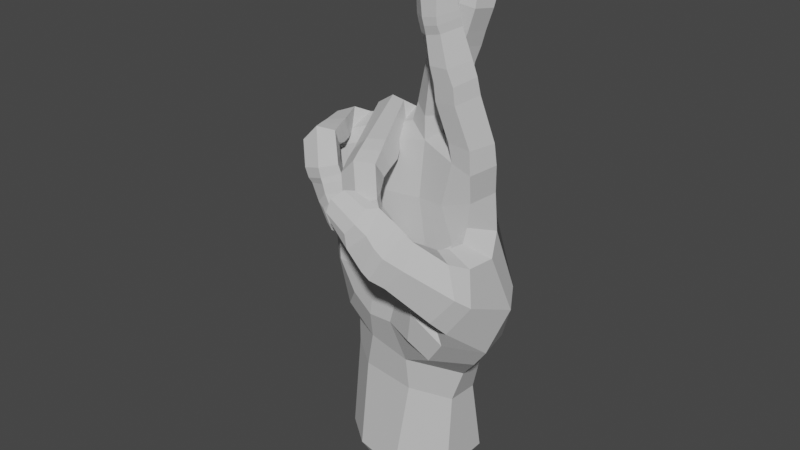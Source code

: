 # Source: R_Handshape.blend  (saved by Blender 3.6.11; exported with 4.5.12 LTS)
import bpy
from mathutils import Matrix  # noqa: F401  (used for matrix-valued properties, if any)

bpy.ops.wm.read_factory_settings(use_empty=True)
scene = bpy.context.scene
scene.name = 'Scene'

# ---- collections
col_r = bpy.data.collections.new('R'); scene.collection.children.link(col_r)

# ---- materials (node trees are filled in below, after node groups)
mat_material__46_021 = bpy.data.materials.new('Material #46.021')
mat_material__46_021.alpha_threshold = 0.0
mat_material__46_021.use_transparent_shadow = False
mat_material__46_021.diffuse_color = (0.6038, 0.6038, 0.6038, 1.0)
mat_material__46_021.specular_color = (0.9, 0.9, 0.9)
mat_material__46_021.roughness = 0.5
mat_material__46_021.specular_intensity = 0.0

# ---- material node trees

# ---- world
world_world = bpy.data.worlds.new('World'); scene.world = world_world
world_world.use_nodes = True; world_world.node_tree.nodes.clear()
_N = world_world.node_tree.nodes; _L = world_world.node_tree.links
n0 = _N.new('ShaderNodeOutputWorld'); n0.name = 'World Output'; n0.location = (300, 300)
n1 = _N.new('ShaderNodeBackground'); n1.name = 'Background'; n1.location = (10, 300)
n1.inputs[0].default_value = (0.05088, 0.05088, 0.05088, 1.0)
_L.new(n1.outputs[0], n0.inputs[0])
n0.is_active_output = True
world_world.color = (0.05088, 0.05088, 0.05088)
world_world.use_sun_shadow = False
world_world.sun_shadow_jitter_overblur = 0.0

# ---- meshes
me_untitled_021 = bpy.data.meshes.new('Untitled.021')
me_untitled_021.from_pydata([(11.49, 7.872, 50.59), (3.514, 7.5, 69.73), (12.03, 4.945, 69.86), (2.843, 8.391, 50.16), (-5.763, 7.509, 48.69), (-5.044, 5.581, 67.97), (-15.27, 2.925, 62.78), (-13.79, 3.578, 46.09), (18.57, -3.231, 57.42), (3.926, 9.574, 38.06), (-4.97, 8.638, 36.83), (-13.56, 4.419, 37.15), (20.94, -12.24, 52.5), (14.05, -5.63, 59.75), (16.47, 0.08833, 68.06), (15.66, -6.389, 73.04), (11.41, -1.208, 87.15), (15.58, -4.058, 86.57), (13.27, -7.848, 85.2), (17.99, -8.811, 57.51), (13.05, -8.213, 59.45), (9.699, -8.58, 55.29), (15.97, -12.16, 59.09), (12.03, -10.2, 59.74), (8.487, -10.15, 56.28), (8.19, 0.2309, 77.56), (7.608, -2.015, 86.44), (11.36, -1.782, 89.89), (15.25, -4.626, 89.73), (13.18, -8.277, 88.39), (7.269, -2.606, 89.24), (11.15, -2.371, 92.61), (14.67, -5.248, 92.57), (12.29, -8.806, 91.34), (7.057, -3.464, 92.16), (7.189, -6.93, 91.5), (10.23, -3.766, 97.93), (13.26, -6.244, 98.01), (11.07, -9.064, 96.9), (6.3, -4.609, 97.25), (6.757, -8.326, 96.2), (9.85, -3.96, 99.43), (13.15, -6.711, 99.46), (10.76, -9.515, 98.33), (6.025, -4.861, 98.93), (6.369, -8.519, 97.82), (9.541, -4.323, 100.6), (12.98, -6.849, 100.7), (10.74, -9.73, 99.77), (5.651, -5.524, 100.0), (6.145, -8.728, 99.31), (9.352, -4.848, 102.3), (12.4, -7.509, 103.9), (10.7, -9.709, 103.9), (5.597, -5.623, 103.4), (5.752, -8.54, 103.5), (11.75, -7.726, 108.5), (9.571, -8.838, 109.0), (6.458, -7.866, 108.7), (19.28, -14.58, 54.43), (15.14, -15.82, 49.01), (10.2, -12.79, 49.68), (12.17, -19.24, 59.43), (10.89, -15.52, 63.13), (8.52, -13.62, 61.38), (5.716, -14.44, 59.0), (8.889, -20.21, 55.44), (5.559, -16.81, 56.34), (12.92, 3.801, 75.13), (17.42, -1.391, 73.87), (8.434, 3.539, 72.83), (6.903, 4.509, 72.53), (-0.4449, 5.468, 72.78), (-2.364, 5.35, 72.03), (-9.338, 3.905, 68.8), (-11.11, 3.683, 68.37), (-19.2, -0.3711, 61.14), (-18.09, 0.5851, 45.87), (8.472, -3.519, 76.84), (5.841, -5.718, 108.2), (9.038, -5.335, 110.7), (15.26, -5.452, 67.58), (11.09, -6.328, 105.4), (9.144, -5.198, 104.4), (6.979, -5.126, 105.0), (7.064, -5.387, 110.0), (10.92, -6.725, 110.0), (11.95, 6.439, 61.85), (-18.13, -0.2906, 54.23), (-14.51, 3.068, 55.41), (-5.865, 6.672, 58.05), (3.207, 8.361, 60.45), (-18.71, -3.847, 60.88), (11.69, -6.152, 74.23), (-6.178, -4.252, 73.25), (8.106, -0.3918, 79.44), (12.39, 1.357, 79.0), (17.04, -1.651, 77.8), (15.46, -6.459, 77.49), (7.905, -9.097, 109.6), (8.191, -10.64, 103.9), (8.185, -10.04, 99.33), (8.449, -9.858, 97.93), (8.441, -9.337, 96.32), (9.162, -9.184, 91.44), (9.538, -8.583, 88.39), (9.52, -8.016, 85.1), (8.521, -6.253, 110.3), (7.424, -5.806, 85.12), (7.321, -6.438, 88.02), (11.3, -6.702, 78.02), (8.685, -4.342, 78.68), (8.591, 1.016, 80.29), (10.9, 0.6478, 89.94), (7.23, 3.435, 90.69), (4.834, 4.176, 80.68), (7.631, -2.428, 80.65), (9.492, -4.183, 90.06), (3.156, 2.342, 91.78), (0.401, 2.624, 81.32), (-0.88, 2.575, 78.76), (0.6306, -1.468, 81.08), (-0.1349, -1.897, 77.71), (11.81, 0.9594, 92.73), (8.006, 3.202, 93.39), (10.91, -2.996, 93.41), (4.038, 1.927, 94.56), (3.563, -2.506, 91.33), (12.45, 1.138, 95.34), (8.261, 2.813, 95.82), (11.96, -2.971, 96.16), (4.809, 0.7701, 97.65), (14.05, 0.8745, 99.5), (10.02, 2.18, 100.5), (13.06, -2.751, 99.94), (6.883, -0.1232, 101.8), (6.394, -3.503, 97.59), (8.485, -3.611, 101.2), (14.29, 1.142, 101.0), (10.35, 2.429, 102.1), (13.13, -2.545, 101.4), (7.383, 0.1462, 103.5), (8.898, -3.347, 102.8), (14.66, 1.395, 102.3), (10.67, 2.376, 103.4), (13.72, -2.256, 102.7), (7.764, -0.2595, 104.7), (9.344, -3.136, 104.2), (15.73, 0.6347, 106.0), (11.47, 1.633, 105.7), (15.13, -1.848, 106.5), (9.042, -0.9445, 107.7), (10.32, -3.231, 107.6), (15.27, -2.651, 111.3), (16.2, -0.2071, 110.9), (10.69, -1.779, 112.3), (12.12, -3.28, 112.0), (14.14, -3.72, 112.2), (13.41, -3.907, 106.9), (11.61, -3.562, 103.4), (11.24, -3.776, 102.2), (10.82, -4.04, 100.7), (8.772, -4.112, 97.72), (7.716, -3.93, 94.8), (4.94, -3.017, 94.43), (5.941, -4.553, 91.12), (3.77, -3.469, 79.9), (13.55, -0.4111, 113.2), (10.42, -0.1272, 109.1), (12.08, 0.9432, 107.9), (14.53, 0.8437, 108.1), (11.98, -0.9323, 113.7), (13.61, -0.07608, 114.0), (15.3, 0.04125, 112.8), (3.534, 5.463, 77.38), (7.931, 1.68, 77.58), (7.075, -2.736, 77.58), (4.081, -3.834, 75.64), (-3.366, -0.4527, 80.15), (-0.91, -8.242, 75.8), (-4.902, -8.678, 75.16), (-7.152, 1.083, 79.79), (-2.708, -0.04884, 76.38), (-0.3044, -5.82, 71.56), (-7.777, -8.72, 72.51), (-10.41, 0.9877, 77.65), (-10.87, 2.151, 75.46), (-9.284, -2.071, 75.85), (-9.802, -2.324, 74.47), (-0.1985, -10.26, 74.62), (-4.117, -11.32, 74.19), (0.1686, -8.21, 70.88), (-6.967, -11.46, 71.47), (-5.973, -6.652, 70.33), (0.5776, -12.7, 73.21), (-3.306, -13.9, 73.16), (0.5209, -10.34, 69.97), (-5.99, -14.09, 70.21), (-5.227, -9.194, 69.43), (1.976, -13.94, 67.49), (-1.145, -15.75, 66.45), (-0.03276, -10.72, 67.0), (-4.878, -14.95, 65.37), (-5.025, -11.12, 69.37), (-4.362, -11.34, 65.9), (2.138, -13.69, 65.92), (-0.8161, -15.71, 64.71), (-0.07135, -10.61, 65.66), (-4.4, -14.9, 63.55), (-4.366, -11.37, 64.31), (2.336, -13.36, 64.68), (-0.529, -15.49, 63.49), (0.1233, -10.51, 64.41), (-3.968, -14.44, 62.11), (-3.849, -11.42, 62.91), (2.797, -11.07, 62.79), (0.7939, -14.2, 61.43), (0.8516, -9.381, 62.3), (-1.568, -13.41, 58.63), (-2.487, -10.95, 59.38), (2.687, -7.874, 58.47), (4.587, -9.039, 59.48), (1.004, -10.99, 55.53), (0.711, -9.222, 56.27), (1.712, -7.639, 57.19), (-1.282, -8.881, 61.07), (-2.164, -10.21, 63.7), (-2.376, -10.15, 64.93), (-2.483, -10.22, 66.37), (-2.715, -9.621, 69.2), (-2.431, -8.23, 69.26), (-2.735, -5.646, 70.15), (-5.97, -2.696, 75.68), (3.642, -9.451, 56.29), (0.5683, -12.78, 58.13), (1.749, -12.75, 59.88), (3.102, -11.19, 60.81), (2.795, -10.47, 55.09), (4.495, -9.922, 55.78), (5.019, -9.282, 57.54), (-6.75, 4.918, 76.17), (-2.541, 2.002, 78.5), (-2.682, -1.551, 76.54), (-13.92, -1.583, 76.67), (-12.16, -6.066, 76.17), (-15.73, -7.168, 75.46), (-17.46, -2.402, 75.16), (-12.91, -3.424, 72.95), (-11.51, -5.925, 72.72), (-18.37, -8.135, 72.56), (-20.04, -3.121, 72.16), (-20.31, -1.141, 70.11), (-17.74, -4.328, 70.33), (-19.07, -4.163, 70.08), (-11.35, -8.325, 75.96), (-15.11, -9.068, 75.61), (-10.81, -7.913, 72.59), (-17.7, -10.18, 72.78), (-10.5, -10.58, 75.76), (-14.24, -11.31, 75.83), (-11.04, -9.033, 72.8), (-16.76, -12.14, 72.86), (-8.53, -12.11, 70.33), (-11.21, -14.3, 69.67), (-10.4, -9.382, 69.57), (-14.7, -14.04, 68.72), (-15.19, -10.91, 70.8), (-14.58, -10.97, 68.68), (-8.075, -11.82, 68.53), (-10.66, -14.36, 67.86), (-10.11, -9.256, 68.17), (-14.05, -13.92, 66.84), (-14.12, -10.75, 67.02), (-7.707, -12.0, 67.47), (-10.32, -14.29, 66.79), (-9.689, -9.512, 66.91), (-13.71, -13.43, 65.79), (-13.73, -10.66, 65.7), (-6.816, -12.1, 65.07), (-9.963, -14.17, 65.1), (-7.824, -10.15, 64.22), (-12.19, -13.47, 62.52), (-11.87, -10.94, 62.33), (-6.55, -11.27, 60.31), (-5.485, -12.86, 61.34), (-9.96, -13.75, 59.1), (-9.274, -12.09, 59.04), (-7.737, -11.17, 59.02), (-9.743, -9.269, 63.01), (-11.91, -9.391, 66.14), (-12.31, -9.242, 67.29), (-12.66, -9.331, 68.68), (-13.32, -9.129, 71.55), (-13.14, -8.811, 70.91), (-16.38, -9.555, 70.65), (-13.92, -6.519, 70.78), (-16.85, -7.468, 70.29), (-14.55, -4.311, 70.35), (-7.169, -13.69, 58.89), (-10.53, -14.08, 61.88), (-9.178, -14.08, 63.27), (-7.217, -13.28, 63.36), (-8.41, -14.35, 58.44), (-6.807, -14.6, 58.6), (-5.699, -13.84, 59.79), (-17.22, 2.136, 71.73), (-12.58, 1.206, 75.25), (-12.75, -3.66, 73.38), (-15.75, -6.723, 69.86), (-4.596, -6.328, 64.87), (-15.41, -6.543, 62.94), (-17.62, -3.548, 53.6), (-2.822, -6.985, 56.42), (-14.06, -6.59, 55.06), (16.97, -13.71, 46.54), (20.15, -6.211, 40.27), (12.15, -10.96, 46.12), (-16.97, -3.478, 45.42), (2.823, -9.145, 48.49), (11.18, -10.55, 50.99), (-4.199, -9.116, 40.17), (4.272, -9.004, 33.58), (-12.09, 4.231, 26.33), (-5.672, -6.822, 33.75), (11.14, -3.633, 24.84), (4.425, 7.841, 22.99), (-4.894, 7.999, 24.33), (-13.42, 5.019, 7.698), (-6.782, 9.495, 8.393), (4.687, 9.917, 8.593), (11.5, 5.464, 9.156), (11.05, -4.528, 8.259), (2.283, -10.07, 7.819), (-7.66, -8.246, 8.236), (14.65, -11.9, 42.36), (4.669, -5.87, 65.69), (10.09, -6.723, 66.13), (6.98, -6.594, 55.09), (11.73, -5.542, 58.6), (10.58, 3.709, 23.74), (16.14, 5.268, 38.85), (20.49, 0.4789, 46.17), (17.22, -0.1326, 61.08), (9.229, -21.01, 61.52), (6.766, -21.73, 56.95), (5.368, -17.16, 56.86), (10.08, -16.38, 64.45), (8.062, -13.72, 62.45), (6.875, -20.53, 62.47), (4.917, -21.56, 57.91), (3.719, -16.88, 57.34), (8.545, -16.04, 65.17), (6.501, -13.27, 62.55), (4.394, -19.56, 63.56), (0.4884, -20.2, 60.1), (-0.1789, -16.28, 59.58), (4.139, -15.92, 67.3), (2.471, -13.3, 64.7), (-3.683, -19.45, 63.33), (-4.37, -17.24, 63.62), (-1.628, -14.84, 67.67), (-1.027, -16.03, 68.96), (-0.6129, -12.93, 62.11), (-4.086, -15.75, 66.19), (3.934, -13.48, 59.72), (5.66, -14.28, 59.14), (-3.309, -18.1, 67.38), (2.503, -17.6, 67.25), (1.761, -19.43, 64.78), (-0.01304, -20.11, 62.69), (-2.184, -17.64, 69.31), (-3.518, -19.5, 67.98), (-4.057, -20.17, 65.52), (11.2, 5.378, 30.47), (11.36, 7.819, 37.79), (3.88, -7.593, 26.3), (-13.43, 4.267, 31.93), (-5.164, 7.702, 30.61), (4.222, 8.07, 29.96), (-16.36, 0.2356, 37.93), (14.38, -5.028, 62.65), (10.43, -6.594, 55.35), (8.173, -12.47, 46.54), (0.9377, -9.5, 40.64), (7.194, -12.1, 40.48), (18.07, 4.505, 48.3), (-12.8, -5.248, 37.61), (-3.651, -8.425, 48.29), (16.51, -4.474, 35.36), (10.91, -10.68, 37.09), (18.65, 0.8229, 40.01), (13.14, -3.056, 31.24), (-6.596, -7.171, 27.2), (-14.16, -0.9619, 32.63), (-9.5, -7.563, 42.18), (-13.12, -7.208, 47.99), (-13.26, -1.934, 27.19), (-13.99, -3.298, 8.107), (-10.53, 4.029, 3.842), (-10.98, -2.44, 4.16), (-5.372, 7.51, 4.383), (3.547, 7.838, 4.538), (8.842, 4.374, 4.976), (8.498, -3.396, 4.279), (1.677, -7.704, 3.936), (-6.055, -6.288, 4.26)], [], [(1, 2, 87, 91), (91, 90, 5, 1), (90, 89, 6, 5), (5, 6, 75, 74), (8, 342, 380, 13), (0, 374, 9, 3), (3, 9, 10, 4), (4, 10, 11, 7), (8, 19, 12, 341), (17, 97, 96, 16), (18, 98, 97, 17), (13, 20, 19, 8), (19, 22, 59, 12), (20, 23, 22, 19), (21, 24, 23, 20), (59, 60, 314, 12), (60, 61, 316, 314), (96, 95, 26, 16), (95, 25, 78, 111), (16, 27, 28, 17), (17, 28, 29, 18), (26, 30, 27, 16), (108, 109, 30, 26), (27, 31, 32, 28), (28, 32, 33, 29), (30, 34, 31, 27), (109, 35, 34, 30), (31, 36, 37, 32), (32, 37, 38, 33), (34, 39, 36, 31), (35, 40, 39, 34), (373, 374, 340, 391), (378, 325, 326, 377), (377, 326, 322, 376), (12, 314, 315, 341), (36, 41, 42, 37), (37, 42, 43, 38), (39, 44, 41, 36), (40, 45, 44, 39), (41, 46, 47, 42), (42, 47, 48, 43), (44, 49, 46, 41), (45, 50, 49, 44), (46, 51, 52, 47), (47, 52, 53, 48), (49, 54, 51, 46), (50, 55, 54, 49), (52, 56, 57, 53), (55, 58, 79, 54), (61, 24, 21, 316), (22, 63, 62, 59), (23, 64, 63, 22), (24, 65, 64, 23), (59, 62, 66, 60), (60, 66, 67, 61), (61, 67, 65, 24), (2, 70, 25, 68), (2, 68, 69, 14), (1, 71, 70, 2), (70, 71, 175, 25), (174, 175, 71, 1), (1, 72, 120, 174), (73, 72, 1, 5), (240, 241, 73, 5), (72, 73, 241, 120), (5, 74, 186, 240), (74, 75, 306, 186), (75, 6, 305, 306), (89, 88, 76, 6), (6, 76, 251, 305), (176, 78, 25, 175), (58, 55, 100, 99), (100, 55, 50, 101), (101, 50, 45, 102), (102, 45, 40, 103), (103, 40, 35, 104), (104, 35, 109, 105), (105, 109, 108, 106), (108, 111, 110, 106), (57, 56, 107, 99), (84, 83, 51, 54), (82, 52, 51, 83), (85, 79, 107, 80), (86, 82, 83, 80), (80, 83, 84, 85), (84, 54, 79, 85), (82, 86, 56, 52), (78, 176, 177, 93), (241, 242, 122, 120), (88, 89, 7, 77), (89, 90, 4, 7), (90, 91, 3, 4), (88, 311, 92, 76), (76, 92, 253, 251), (77, 317, 311, 88), (307, 188, 186, 306), (69, 15, 81, 14), (15, 93, 336, 81), (93, 177, 335, 336), (177, 122, 242, 94), (95, 96, 68, 25), (96, 97, 69, 68), (69, 97, 98, 15), (57, 99, 100, 53), (53, 100, 101, 48), (48, 101, 102, 43), (43, 102, 103, 38), (38, 103, 104, 33), (33, 104, 105, 29), (29, 105, 106, 18), (106, 110, 98, 18), (58, 99, 107, 79), (86, 80, 107, 56), (95, 111, 108, 26), (15, 98, 110, 93), (93, 110, 111, 78), (113, 112, 115, 114), (117, 116, 112, 113), (115, 119, 118, 114), (119, 120, 122, 121), (114, 124, 123, 113), (113, 123, 125, 117), (118, 126, 124, 114), (127, 164, 126, 118), (124, 129, 128, 123), (123, 128, 130, 125), (126, 131, 129, 124), (164, 136, 131, 126), (129, 133, 132, 128), (128, 132, 134, 130), (131, 135, 133, 129), (136, 137, 135, 131), (133, 139, 138, 132), (132, 138, 140, 134), (135, 141, 139, 133), (137, 142, 141, 135), (139, 144, 143, 138), (138, 143, 145, 140), (141, 146, 144, 139), (142, 147, 146, 141), (144, 149, 148, 143), (143, 148, 150, 145), (146, 151, 149, 144), (147, 152, 151, 146), (148, 154, 153, 150), (152, 156, 155, 151), (156, 152, 158, 157), (158, 152, 147, 159), (159, 147, 142, 160), (160, 142, 137, 161), (161, 137, 136, 162), (162, 136, 164, 163), (163, 164, 127, 165), (127, 121, 166, 165), (153, 154, 167, 157), (168, 169, 149, 151), (170, 148, 149, 169), (171, 155, 167, 172), (173, 170, 169, 172), (172, 169, 168, 171), (168, 151, 155, 171), (170, 173, 154, 148), (119, 115, 174, 120), (115, 112, 175, 174), (175, 112, 116, 176), (153, 157, 158, 150), (150, 158, 159, 145), (145, 159, 160, 140), (140, 160, 161, 134), (134, 161, 162, 130), (130, 162, 163, 125), (125, 163, 165, 117), (165, 166, 116, 117), (156, 157, 167, 155), (173, 172, 167, 154), (119, 121, 127, 118), (176, 116, 166, 177), (177, 166, 121, 122), (179, 178, 181, 180), (183, 182, 178, 179), (181, 185, 184, 180), (185, 186, 188, 187), (180, 190, 189, 179), (179, 189, 191, 183), (184, 192, 190, 180), (193, 198, 192, 184), (190, 195, 194, 189), (189, 194, 196, 191), (192, 197, 195, 190), (198, 203, 197, 192), (195, 200, 199, 194), (194, 199, 201, 196), (197, 202, 200, 195), (203, 204, 202, 197), (200, 206, 205, 199), (199, 205, 207, 201), (202, 208, 206, 200), (204, 209, 208, 202), (206, 211, 210, 205), (205, 210, 212, 207), (208, 213, 211, 206), (209, 214, 213, 208), (211, 216, 215, 210), (210, 215, 217, 212), (213, 218, 216, 211), (214, 219, 218, 213), (215, 221, 220, 217), (219, 223, 222, 218), (223, 219, 225, 224), (225, 219, 214, 226), (226, 214, 209, 227), (227, 209, 204, 228), (228, 204, 203, 229), (229, 203, 198, 230), (230, 198, 193, 231), (193, 187, 232, 231), (220, 221, 233, 224), (234, 235, 216, 218), (236, 215, 216, 235), (237, 222, 233, 238), (239, 236, 235, 238), (238, 235, 234, 237), (234, 218, 222, 237), (236, 239, 221, 215), (185, 181, 240, 186), (181, 178, 241, 240), (241, 178, 182, 242), (220, 224, 225, 217), (217, 225, 226, 212), (212, 226, 227, 207), (207, 227, 228, 201), (201, 228, 229, 196), (196, 229, 230, 191), (191, 230, 231, 183), (231, 232, 182, 183), (223, 224, 233, 222), (239, 238, 233, 221), (185, 187, 193, 184), (242, 182, 232, 94), (94, 232, 187, 188), (244, 243, 246, 245), (248, 247, 243, 244), (246, 250, 249, 245), (250, 251, 253, 252), (245, 255, 254, 244), (244, 254, 256, 248), (249, 257, 255, 245), (296, 294, 257, 249), (255, 259, 258, 254), (254, 258, 260, 256), (257, 261, 259, 255), (294, 266, 261, 257), (259, 263, 262, 258), (258, 262, 264, 260), (261, 265, 263, 259), (266, 267, 265, 261), (263, 269, 268, 262), (262, 268, 270, 264), (265, 271, 269, 263), (267, 272, 271, 265), (269, 274, 273, 268), (268, 273, 275, 270), (271, 276, 274, 269), (272, 277, 276, 271), (274, 279, 278, 273), (273, 278, 280, 275), (276, 281, 279, 274), (277, 282, 281, 276), (278, 284, 283, 280), (282, 286, 285, 281), (286, 282, 288, 287), (288, 282, 277, 289), (289, 277, 272, 290), (290, 272, 267, 291), (291, 267, 266, 292), (292, 266, 294, 293), (293, 294, 296, 295), (296, 252, 297, 295), (283, 284, 298, 287), (299, 300, 279, 281), (301, 278, 279, 300), (302, 285, 298, 303), (304, 301, 300, 303), (303, 300, 299, 302), (299, 281, 285, 302), (301, 304, 284, 278), (250, 246, 305, 251), (246, 243, 306, 305), (306, 243, 247, 307), (283, 287, 288, 280), (280, 288, 289, 275), (275, 289, 290, 270), (270, 290, 291, 264), (264, 291, 292, 260), (260, 292, 293, 256), (256, 293, 295, 248), (295, 297, 247, 248), (286, 287, 298, 285), (304, 303, 298, 284), (250, 252, 296, 249), (307, 247, 297, 308), (308, 297, 252, 253), (307, 308, 94, 188), (94, 309, 335, 177), (308, 310, 309, 94), (310, 308, 253, 92), (338, 381, 13, 380), (310, 313, 312, 309), (92, 311, 313, 310), (381, 319, 316, 21), (319, 381, 338, 337), (320, 383, 318, 387), (334, 389, 388, 315), (318, 382, 319, 337), (376, 322, 396, 393), (333, 392, 396, 397), (322, 326, 328, 327), (326, 325, 329, 328), (325, 339, 330, 329), (339, 324, 331, 330), (324, 375, 332, 331), (375, 392, 333, 332), (335, 337, 338, 336), (335, 309, 312, 337), (380, 81, 336, 338), (87, 0, 3, 91), (385, 0, 87, 342), (342, 87, 2, 14), (324, 339, 373, 391), (62, 343, 344, 66), (66, 344, 345, 67), (63, 346, 343, 62), (64, 347, 346, 63), (343, 348, 349, 344), (344, 349, 350, 345), (346, 351, 348, 343), (347, 352, 351, 346), (348, 353, 354, 349), (349, 354, 355, 350), (351, 356, 353, 348), (352, 357, 356, 351), (354, 358, 359, 355), (357, 360, 361, 356), (360, 357, 362, 363), (362, 357, 352, 364), (364, 352, 347, 365), (365, 347, 64, 65), (359, 358, 366, 363), (367, 368, 353, 356), (369, 354, 353, 368), (370, 361, 366, 371), (372, 369, 368, 371), (371, 368, 367, 370), (367, 356, 361, 370), (369, 372, 358, 354), (359, 363, 362, 355), (355, 362, 364, 350), (350, 364, 365, 345), (345, 365, 65, 67), (360, 363, 366, 361), (372, 371, 366, 358), (325, 378, 373, 339), (0, 385, 340, 374), (324, 391, 321, 375), (323, 386, 379, 393), (376, 11, 10, 377), (377, 10, 9, 378), (378, 9, 374, 373), (77, 7, 11, 379), (13, 381, 21, 20), (342, 14, 81, 380), (318, 383, 384, 382), (8, 341, 385, 342), (317, 386, 394, 395), (383, 321, 389, 384), (385, 341, 390, 340), (317, 77, 379, 386), (318, 337, 312, 387), (387, 312, 313, 395), (395, 313, 311, 317), (319, 382, 334, 316), (382, 384, 389, 334), (315, 314, 316, 334), (389, 321, 391, 388), (390, 341, 315, 388), (390, 388, 391, 340), (379, 11, 376, 393), (323, 321, 383, 320), (375, 321, 323, 392), (386, 323, 320, 394), (394, 320, 387, 395), (392, 323, 393, 396), (396, 322, 327, 397), (333, 397, 399, 405), (398, 400, 401, 402, 403, 404, 405, 399), (328, 329, 401, 400), (327, 328, 400, 398), (331, 332, 404, 403), (397, 327, 398, 399), (330, 331, 403, 402), (329, 330, 402, 401), (332, 333, 405, 404)])
_uv = me_untitled_021.uv_layers.new(name='UVChannel_1')
_uv.uv.foreach_set('vector', [0.0, 1.0, 1.0, 1.0, 1.0, 0.4928, 0.0, 0.5248, 0.0, 0.5248, 0.0, 0.5291, 0.0, 1.0, 0.0, 1.0, 0.0, 0.5291, 0.0, 0.5236, 0.0, 1.0, 0.0, 1.0, 0.0, 1.0, 0.0, 1.0, 0.0, 1.0, 0.0, 1.0, 1.0, 0.0, 1.0, 0.2045, 1.0, 0.09277, 1.0, 0.0, 1.0, 0.0, 0.4336, 0.0, 0.0, 0.0, 0.0, 0.0, 0.0, 0.0, 0.0, 0.0, 0.0, 0.0, 0.0, 0.0, 0.0, 0.0, 0.0, 0.0, 0.0, 0.0, 0.0, 0.0, 1.0, 0.0, 1.0, 0.0, 1.0, 0.0, 1.0, 0.0, 1.0, 1.0, 1.0, 1.0, 1.0, 1.0, 1.0, 1.0, 1.0, 1.0, 1.0, 1.0, 1.0, 1.0, 1.0, 1.0, 1.0, 0.0, 1.0, 0.0, 1.0, 0.0, 1.0, 0.0, 1.0, 0.0, 1.0, 0.0, 1.0, 0.0, 1.0, 0.0, 1.0, 0.0, 1.0, 0.0, 1.0, 0.0, 1.0, 0.0, 1.0, 0.0, 1.0, 0.0, 1.0, 0.0, 1.0, 0.0, 1.0, 0.0, 1.0, 0.0, 1.0, 0.0, 1.0, 0.0, 1.0, 0.0, 1.0, 0.0, 1.0, 0.0, 1.0, 0.0, 1.0, 1.0, 1.0, 1.0, 1.0, 1.0, 1.0, 1.0, 1.0, 1.0, 1.0, 1.0, 1.0, 1.0, 1.0, 1.0, 1.0, 1.0, 1.0, 1.0, 1.0, 1.0, 1.0, 1.0, 1.0, 1.0, 1.0, 1.0, 1.0, 1.0, 1.0, 1.0, 1.0, 1.0, 1.0, 1.0, 1.0, 1.0, 1.0, 1.0, 1.0, 1.0, 1.0, 1.0, 1.0, 1.0, 1.0, 1.0, 1.0, 1.0, 1.0, 1.0, 1.0, 1.0, 1.0, 1.0, 1.0, 1.0, 1.0, 1.0, 1.0, 1.0, 1.0, 1.0, 1.0, 1.0, 1.0, 1.0, 1.0, 1.0, 1.0, 1.0, 1.0, 1.0, 1.0, 1.0, 1.0, 1.0, 1.0, 1.0, 1.0, 1.0, 1.0, 1.0, 1.0, 1.0, 1.0, 1.0, 1.0, 1.0, 1.0, 1.0, 1.0, 1.0, 1.0, 1.0, 1.0, 1.0, 1.0, 1.0, 1.0, 1.0, 1.0, 1.0, 1.0, 1.0, 1.0, 1.0, 1.0, 1.0, 1.0, 1.0, 0.3949, 0.0, 0.4336, 0.0, 1.0, 0.0, 1.0, 0.0, 0.0, 0.0, 0.0, 0.0, 0.0, 0.0, 0.0, 0.0, 0.0, 0.0, 0.0, 0.0, 0.0, 0.0, 0.0, 0.0, 1.0, 0.0, 1.0, 0.0, 1.0, 0.0, 1.0, 0.0, 1.0, 1.0, 1.0, 1.0, 1.0, 1.0, 1.0, 1.0, 1.0, 1.0, 1.0, 1.0, 1.0, 1.0, 1.0, 1.0, 1.0, 1.0, 1.0, 1.0, 1.0, 1.0, 1.0, 1.0, 1.0, 1.0, 1.0, 1.0, 1.0, 1.0, 1.0, 1.0, 1.0, 1.0, 1.0, 1.0, 1.0, 1.0, 1.0, 1.0, 1.0, 1.0, 1.0, 1.0, 1.0, 1.0, 1.0, 1.0, 1.0, 1.0, 1.0, 1.0, 1.0, 1.0, 1.0, 1.0, 1.0, 1.0, 1.0, 1.0, 1.0, 1.0, 1.0, 1.0, 1.0, 1.0, 1.0, 1.0, 1.0, 1.0, 1.0, 1.0, 1.0, 1.0, 1.0, 1.0, 1.0, 1.0, 1.0, 1.0, 1.0, 1.0, 1.0, 1.0, 1.0, 1.0, 1.0, 1.0, 1.0, 1.0, 1.0, 1.0, 1.0, 1.0, 1.0, 1.0, 1.0, 1.0, 1.0, 1.0, 1.0, 1.0, 1.0, 1.0, 1.0, 1.0, 1.0, 1.0, 1.0, 1.0, 1.0, 1.0, 1.0, 0.0, 1.0, 0.0, 1.0, 0.0, 1.0, 0.0, 1.0, 0.0, 1.0, 0.0, 1.0, 0.0, 1.0, 0.0, 1.0, 0.0, 1.0, 0.0, 1.0, 0.0, 1.0, 0.0, 1.0, 0.0, 1.0, 0.0, 1.0, 0.0, 1.0, 0.0, 1.0, 0.0, 1.0, 0.0, 1.0, 0.0, 1.0, 0.0, 1.0, 0.0, 1.0, 0.0, 1.0, 0.0, 1.0, 0.0, 1.0, 0.0, 1.0, 0.0, 1.0, 0.0, 1.0, 0.0, 1.0, 1.0, 0.6227, 1.0, 0.6197, 1.0, 1.0, 1.0, 1.0, 1.0, 1.0, 1.0, 1.0, 1.0, 1.0, 1.0, 0.0, 1.0, 0.216, 1.0, 0.6227, 1.0, 1.0, 1.0, 0.6227, 1.0, 0.216, 1.0, 0.3966, 1.0, 0.6197, 1.0, 0.0, 1.0, 0.3966, 1.0, 0.216, 1.0, 0.0, 1.0, 0.0, 1.0, 0.0, 1.0, 1.0, 1.0, 0.0, 1.0, 0.0, 1.0, 0.0, 1.0, 0.0, 1.0, 0.0, 1.0, 0.0, 1.0, 0.0, 1.0, 0.0, 1.0, 0.0, 1.0, 0.0, 1.0, 0.0, 1.0, 0.0, 1.0, 1.0, 1.0, 0.0, 1.0, 0.0, 1.0, 0.0, 1.0, 0.0, 1.0, 0.0, 1.0, 0.0, 1.0, 0.0, 1.0, 0.0, 1.0, 0.0, 1.0, 0.0, 1.0, 0.0, 1.0, 0.0, 1.0, 0.0, 0.5236, 0.0, 0.5339, 0.0, 1.0, 0.0, 1.0, 0.0, 1.0, 0.0, 1.0, 0.0, 1.0, 0.0, 1.0, 1.0, 1.0, 1.0, 1.0, 1.0, 1.0, 1.0, 1.0, 1.0, 1.0, 1.0, 1.0, 1.0, 1.0, 1.0, 1.0, 1.0, 1.0, 1.0, 1.0, 1.0, 1.0, 1.0, 1.0, 1.0, 1.0, 1.0, 1.0, 1.0, 1.0, 1.0, 1.0, 1.0, 1.0, 1.0, 1.0, 1.0, 1.0, 1.0, 1.0, 1.0, 1.0, 1.0, 1.0, 1.0, 1.0, 1.0, 1.0, 1.0, 1.0, 1.0, 1.0, 1.0, 1.0, 1.0, 1.0, 1.0, 1.0, 1.0, 1.0, 1.0, 1.0, 1.0, 1.0, 1.0, 1.0, 1.0, 1.0, 1.0, 1.0, 1.0, 1.0, 1.0, 1.0, 1.0, 1.0, 1.0, 1.0, 1.0, 1.0, 1.0, 1.0, 1.0, 1.0, 1.0, 1.0, 1.0, 1.0, 1.0, 1.0, 1.0, 1.0, 1.0, 1.0, 1.0, 1.0, 1.0, 1.0, 1.0, 1.0, 1.0, 1.0, 1.0, 1.0, 1.0, 1.0, 1.0, 1.0, 1.0, 1.0, 1.0, 1.0, 1.0, 1.0, 1.0, 1.0, 1.0, 1.0, 1.0, 1.0, 1.0, 1.0, 1.0, 1.0, 1.0, 1.0, 1.0, 1.0, 1.0, 1.0, 1.0, 1.0, 1.0, 1.0, 1.0, 1.0, 1.0, 0.0, 1.0, 1.0, 1.0, 0.379, 1.0, 0.0, 1.0, 1.0, 0.0, 1.0, 1.0, 1.0, 1.0, 1.0, 0.0, 0.5339, 0.0, 0.5236, 0.0, 0.0, 0.0, 0.0, 0.0, 0.5236, 0.0, 0.5291, 0.0, 0.0, 0.0, 0.0, 0.0, 0.5291, 0.0, 0.5248, 0.0, 0.0, 0.0, 0.0, 0.0, 0.5339, 0.0, 0.5339, 0.0, 1.0, 0.0, 1.0, 0.0, 1.0, 0.0, 1.0, 0.0, 1.0, 0.0, 1.0, 0.0, 0.0, 0.0, 0.0, 0.0, 0.5339, 0.0, 0.5339, 1.0, 1.0, 0.0, 1.0, 0.0, 1.0, 1.0, 1.0, 1.0, 1.0, 1.0, 1.0, 1.0, 1.0, 1.0, 1.0, 1.0, 1.0, 1.0, 1.0, 1.0, 1.0, 1.0, 1.0, 1.0, 0.0, 1.0, 0.379, 1.0, 0.1931, 1.0, 0.0, 1.0, 1.0, 1.0, 1.0, 0.0, 1.0, 1.0, 1.0, 1.0, 1.0, 1.0, 1.0, 1.0, 1.0, 1.0, 1.0, 1.0, 1.0, 1.0, 1.0, 1.0, 1.0, 1.0, 1.0, 1.0, 1.0, 1.0, 1.0, 1.0, 1.0, 1.0, 1.0, 1.0, 1.0, 1.0, 1.0, 1.0, 1.0, 1.0, 1.0, 1.0, 1.0, 1.0, 1.0, 1.0, 1.0, 1.0, 1.0, 1.0, 1.0, 1.0, 1.0, 1.0, 1.0, 1.0, 1.0, 1.0, 1.0, 1.0, 1.0, 1.0, 1.0, 1.0, 1.0, 1.0, 1.0, 1.0, 1.0, 1.0, 1.0, 1.0, 1.0, 1.0, 1.0, 1.0, 1.0, 1.0, 1.0, 1.0, 1.0, 1.0, 1.0, 1.0, 1.0, 1.0, 1.0, 1.0, 1.0, 1.0, 1.0, 1.0, 1.0, 1.0, 1.0, 1.0, 1.0, 1.0, 1.0, 1.0, 1.0, 1.0, 1.0, 1.0, 1.0, 1.0, 1.0, 1.0, 1.0, 1.0, 1.0, 1.0, 1.0, 1.0, 1.0, 1.0, 1.0, 1.0, 1.0, 1.0, 1.0, 1.0, 1.0, 1.0, 1.0, 1.0, 1.0, 1.0, 1.0, 1.0, 1.0, 1.0, 1.0, 1.0, 1.0, 1.0, 1.0, 1.0, 1.0, 1.0, 1.0, 1.0, 1.0, 1.0, 1.0, 1.0, 1.0, 1.0, 1.0, 1.0, 1.0, 1.0, 1.0, 1.0, 1.0, 1.0, 1.0, 1.0, 1.0, 1.0, 1.0, 1.0, 1.0, 1.0, 1.0, 1.0, 1.0, 1.0, 1.0, 1.0, 1.0, 1.0, 1.0, 1.0, 1.0, 1.0, 1.0, 1.0, 1.0, 1.0, 1.0, 1.0, 1.0, 1.0, 1.0, 1.0, 1.0, 1.0, 1.0, 1.0, 1.0, 1.0, 1.0, 1.0, 1.0, 1.0, 1.0, 1.0, 1.0, 1.0, 1.0, 1.0, 1.0, 1.0, 1.0, 1.0, 1.0, 1.0, 1.0, 1.0, 1.0, 1.0, 1.0, 1.0, 1.0, 1.0, 1.0, 1.0, 1.0, 1.0, 1.0, 1.0, 1.0, 1.0, 1.0, 1.0, 1.0, 1.0, 1.0, 1.0, 1.0, 1.0, 1.0, 1.0, 1.0, 1.0, 1.0, 1.0, 1.0, 1.0, 1.0, 1.0, 1.0, 1.0, 1.0, 1.0, 1.0, 1.0, 1.0, 1.0, 1.0, 1.0, 1.0, 1.0, 1.0, 1.0, 1.0, 1.0, 1.0, 1.0, 1.0, 1.0, 1.0, 1.0, 1.0, 1.0, 1.0, 1.0, 1.0, 1.0, 1.0, 1.0, 1.0, 1.0, 1.0, 1.0, 1.0, 1.0, 1.0, 1.0, 1.0, 1.0, 1.0, 1.0, 1.0, 1.0, 1.0, 1.0, 1.0, 1.0, 1.0, 1.0, 1.0, 1.0, 1.0, 1.0, 1.0, 1.0, 1.0, 1.0, 1.0, 1.0, 1.0, 1.0, 1.0, 1.0, 1.0, 1.0, 1.0, 1.0, 1.0, 1.0, 1.0, 1.0, 1.0, 1.0, 1.0, 1.0, 1.0, 1.0, 1.0, 1.0, 1.0, 1.0, 1.0, 1.0, 1.0, 1.0, 1.0, 1.0, 1.0, 1.0, 1.0, 1.0, 1.0, 1.0, 1.0, 1.0, 1.0, 1.0, 1.0, 1.0, 1.0, 1.0, 1.0, 1.0, 1.0, 1.0, 1.0, 1.0, 1.0, 1.0, 1.0, 1.0, 1.0, 1.0, 1.0, 1.0, 1.0, 1.0, 1.0, 1.0, 1.0, 1.0, 1.0, 1.0, 1.0, 1.0, 1.0, 1.0, 1.0, 1.0, 1.0, 1.0, 1.0, 1.0, 1.0, 1.0, 1.0, 1.0, 1.0, 1.0, 1.0, 1.0, 1.0, 1.0, 1.0, 1.0, 1.0, 1.0, 1.0, 1.0, 1.0, 1.0, 1.0, 1.0, 1.0, 1.0, 1.0, 1.0, 1.0, 1.0, 1.0, 1.0, 1.0, 1.0, 1.0, 1.0, 1.0, 1.0, 1.0, 1.0, 1.0, 1.0, 1.0, 1.0, 1.0, 1.0, 1.0, 1.0, 1.0, 1.0, 1.0, 1.0, 1.0, 1.0, 1.0, 1.0, 1.0, 1.0, 1.0, 1.0, 1.0, 1.0, 1.0, 1.0, 1.0, 1.0, 1.0, 1.0, 1.0, 1.0, 1.0, 1.0, 1.0, 1.0, 1.0, 1.0, 1.0, 1.0, 1.0, 1.0, 1.0, 1.0, 1.0, 1.0, 1.0, 1.0, 1.0, 1.0, 1.0, 1.0, 1.0, 1.0, 1.0, 1.0, 1.0, 1.0, 1.0, 1.0, 1.0, 1.0, 1.0, 1.0, 1.0, 1.0, 1.0, 1.0, 1.0, 1.0, 1.0, 1.0, 1.0, 1.0, 1.0, 1.0, 1.0, 1.0, 1.0, 1.0, 1.0, 1.0, 1.0, 1.0, 1.0, 1.0, 1.0, 1.0, 1.0, 1.0, 1.0, 1.0, 1.0, 1.0, 1.0, 1.0, 1.0, 1.0, 1.0, 1.0, 1.0, 1.0, 1.0, 1.0, 1.0, 1.0, 1.0, 1.0, 1.0, 1.0, 1.0, 1.0, 1.0, 1.0, 1.0, 1.0, 1.0, 1.0, 1.0, 1.0, 1.0, 1.0, 1.0, 1.0, 1.0, 1.0, 1.0, 1.0, 1.0, 1.0, 1.0, 1.0, 1.0, 1.0, 1.0, 1.0, 1.0, 1.0, 1.0, 1.0, 1.0, 1.0, 1.0, 1.0, 1.0, 1.0, 1.0, 1.0, 1.0, 1.0, 1.0, 1.0, 1.0, 1.0, 1.0, 1.0, 1.0, 1.0, 1.0, 1.0, 1.0, 1.0, 1.0, 1.0, 1.0, 1.0, 1.0, 1.0, 1.0, 1.0, 1.0, 1.0, 1.0, 1.0, 1.0, 1.0, 1.0, 1.0, 1.0, 1.0, 1.0, 1.0, 1.0, 1.0, 1.0, 1.0, 1.0, 1.0, 1.0, 1.0, 1.0, 1.0, 1.0, 1.0, 1.0, 1.0, 1.0, 1.0, 1.0, 1.0, 1.0, 1.0, 1.0, 1.0, 1.0, 1.0, 1.0, 1.0, 1.0, 1.0, 1.0, 1.0, 1.0, 1.0, 1.0, 1.0, 1.0, 1.0, 1.0, 1.0, 1.0, 1.0, 1.0, 1.0, 1.0, 1.0, 1.0, 1.0, 1.0, 1.0, 1.0, 1.0, 1.0, 1.0, 1.0, 1.0, 1.0, 1.0, 1.0, 1.0, 1.0, 1.0, 1.0, 1.0, 1.0, 1.0, 1.0, 1.0, 1.0, 1.0, 1.0, 1.0, 1.0, 1.0, 1.0, 1.0, 1.0, 1.0, 1.0, 1.0, 1.0, 1.0, 1.0, 1.0, 1.0, 1.0, 1.0, 1.0, 1.0, 1.0, 1.0, 1.0, 1.0, 1.0, 1.0, 1.0, 1.0, 1.0, 1.0, 1.0, 1.0, 1.0, 1.0, 1.0, 1.0, 1.0, 1.0, 1.0, 1.0, 1.0, 1.0, 1.0, 1.0, 1.0, 1.0, 1.0, 1.0, 1.0, 1.0, 1.0, 1.0, 1.0, 1.0, 1.0, 1.0, 1.0, 1.0, 1.0, 1.0, 1.0, 1.0, 1.0, 1.0, 1.0, 1.0, 1.0, 1.0, 1.0, 1.0, 1.0, 1.0, 1.0, 1.0, 1.0, 1.0, 1.0, 1.0, 1.0, 1.0, 1.0, 1.0, 1.0, 1.0, 1.0, 1.0, 1.0, 1.0, 1.0, 1.0, 1.0, 1.0, 1.0, 1.0, 1.0, 1.0, 1.0, 1.0, 1.0, 1.0, 1.0, 1.0, 1.0, 1.0, 1.0, 1.0, 1.0, 1.0, 1.0, 1.0, 1.0, 1.0, 1.0, 1.0, 1.0, 1.0, 1.0, 1.0, 1.0, 1.0, 1.0, 1.0, 1.0, 1.0, 1.0, 1.0, 1.0, 1.0, 1.0, 1.0, 1.0, 1.0, 1.0, 1.0, 1.0, 1.0, 1.0, 1.0, 1.0, 1.0, 1.0, 1.0, 1.0, 1.0, 1.0, 1.0, 1.0, 1.0, 1.0, 1.0, 1.0, 1.0, 1.0, 1.0, 1.0, 1.0, 1.0, 1.0, 1.0, 1.0, 1.0, 1.0, 1.0, 1.0, 1.0, 1.0, 1.0, 1.0, 1.0, 1.0, 1.0, 1.0, 1.0, 1.0, 1.0, 1.0, 1.0, 1.0, 1.0, 1.0, 1.0, 1.0, 1.0, 1.0, 1.0, 1.0, 1.0, 1.0, 1.0, 1.0, 1.0, 1.0, 1.0, 1.0, 1.0, 1.0, 1.0, 1.0, 1.0, 1.0, 1.0, 1.0, 1.0, 1.0, 1.0, 1.0, 1.0, 1.0, 1.0, 1.0, 1.0, 1.0, 1.0, 1.0, 1.0, 1.0, 1.0, 1.0, 1.0, 1.0, 1.0, 1.0, 1.0, 1.0, 1.0, 1.0, 1.0, 1.0, 1.0, 1.0, 1.0, 1.0, 1.0, 1.0, 1.0, 1.0, 1.0, 1.0, 1.0, 1.0, 1.0, 1.0, 1.0, 1.0, 1.0, 1.0, 1.0, 1.0, 1.0, 1.0, 1.0, 1.0, 1.0, 1.0, 1.0, 1.0, 1.0, 1.0, 1.0, 1.0, 1.0, 1.0, 1.0, 1.0, 1.0, 1.0, 1.0, 1.0, 1.0, 1.0, 1.0, 1.0, 1.0, 1.0, 1.0, 1.0, 1.0, 1.0, 1.0, 1.0, 1.0, 1.0, 1.0, 1.0, 1.0, 1.0, 1.0, 1.0, 1.0, 1.0, 1.0, 1.0, 1.0, 1.0, 1.0, 1.0, 1.0, 1.0, 1.0, 1.0, 1.0, 1.0, 1.0, 1.0, 1.0, 1.0, 1.0, 1.0, 1.0, 1.0, 1.0, 1.0, 1.0, 1.0, 1.0, 1.0, 1.0, 1.0, 1.0, 1.0, 1.0, 1.0, 1.0, 1.0, 1.0, 1.0, 1.0, 1.0, 1.0, 1.0, 1.0, 1.0, 1.0, 1.0, 1.0, 1.0, 1.0, 1.0, 1.0, 1.0, 1.0, 1.0, 1.0, 1.0, 1.0, 1.0, 1.0, 1.0, 1.0, 1.0, 1.0, 1.0, 1.0, 1.0, 1.0, 1.0, 1.0, 1.0, 1.0, 1.0, 1.0, 1.0, 1.0, 1.0, 1.0, 1.0, 1.0, 1.0, 1.0, 1.0, 1.0, 1.0, 1.0, 1.0, 1.0, 1.0, 1.0, 1.0, 1.0, 1.0, 1.0, 1.0, 1.0, 1.0, 1.0, 1.0, 1.0, 1.0, 1.0, 1.0, 1.0, 1.0, 1.0, 1.0, 1.0, 1.0, 1.0, 1.0, 1.0, 1.0, 1.0, 1.0, 1.0, 1.0, 1.0, 1.0, 1.0, 1.0, 1.0, 1.0, 1.0, 1.0, 1.0, 1.0, 1.0, 1.0, 1.0, 1.0, 1.0, 1.0, 1.0, 1.0, 1.0, 1.0, 1.0, 1.0, 1.0, 1.0, 1.0, 1.0, 1.0, 1.0, 1.0, 1.0, 1.0, 1.0, 1.0, 1.0, 1.0, 1.0, 1.0, 1.0, 1.0, 1.0, 1.0, 1.0, 1.0, 1.0, 1.0, 1.0, 1.0, 1.0, 1.0, 1.0, 1.0, 1.0, 1.0, 1.0, 1.0, 1.0, 1.0, 1.0, 1.0, 1.0, 1.0, 1.0, 1.0, 1.0, 1.0, 1.0, 1.0, 1.0, 1.0, 1.0, 1.0, 1.0, 1.0, 1.0, 1.0, 1.0, 1.0, 1.0, 1.0, 1.0, 1.0, 1.0, 1.0, 1.0, 1.0, 1.0, 1.0, 1.0, 1.0, 1.0, 1.0, 1.0, 1.0, 1.0, 1.0, 1.0, 1.0, 1.0, 1.0, 1.0, 1.0, 1.0, 1.0, 1.0, 1.0, 1.0, 1.0, 1.0, 1.0, 1.0, 1.0, 1.0, 1.0, 1.0, 1.0, 1.0, 1.0, 1.0, 1.0, 1.0, 1.0, 1.0, 1.0, 1.0, 1.0, 1.0, 1.0, 1.0, 1.0, 1.0, 1.0, 1.0, 1.0, 1.0, 1.0, 1.0, 1.0, 1.0, 1.0, 1.0, 1.0, 1.0, 1.0, 1.0, 1.0, 1.0, 1.0, 1.0, 1.0, 1.0, 1.0, 1.0, 1.0, 1.0, 1.0, 1.0, 1.0, 1.0, 1.0, 1.0, 1.0, 1.0, 1.0, 1.0, 1.0, 1.0, 1.0, 1.0, 1.0, 1.0, 1.0, 1.0, 1.0, 1.0, 1.0, 1.0, 1.0, 1.0, 1.0, 1.0, 1.0, 1.0, 1.0, 1.0, 1.0, 1.0, 1.0, 1.0, 1.0, 1.0, 1.0, 1.0, 1.0, 1.0, 1.0, 1.0, 1.0, 1.0, 1.0, 1.0, 1.0, 1.0, 1.0, 1.0, 1.0, 1.0, 1.0, 1.0, 1.0, 1.0, 1.0, 1.0, 1.0, 1.0, 1.0, 1.0, 1.0, 1.0, 1.0, 1.0, 1.0, 1.0, 1.0, 1.0, 1.0, 1.0, 1.0, 1.0, 1.0, 1.0, 1.0, 1.0, 1.0, 1.0, 1.0, 1.0, 1.0, 1.0, 1.0, 1.0, 1.0, 1.0, 1.0, 1.0, 1.0, 1.0, 1.0, 1.0, 1.0, 1.0, 1.0, 1.0, 1.0, 1.0, 1.0, 1.0, 1.0, 1.0, 1.0, 1.0, 1.0, 1.0, 1.0, 1.0, 1.0, 1.0, 1.0, 1.0, 1.0, 1.0, 1.0, 1.0, 1.0, 1.0, 1.0, 1.0, 1.0, 1.0, 1.0, 1.0, 1.0, 1.0, 1.0, 1.0, 1.0, 1.0, 1.0, 1.0, 1.0, 1.0, 1.0, 1.0, 1.0, 1.0, 1.0, 1.0, 1.0, 1.0, 1.0, 1.0, 1.0, 1.0, 1.0, 1.0, 1.0, 1.0, 1.0, 1.0, 1.0, 1.0, 1.0, 1.0, 1.0, 1.0, 1.0, 1.0, 1.0, 1.0, 1.0, 1.0, 1.0, 1.0, 1.0, 1.0, 1.0, 1.0, 1.0, 1.0, 1.0, 1.0, 1.0, 1.0, 1.0, 1.0, 1.0, 1.0, 1.0, 1.0, 1.0, 1.0, 1.0, 1.0, 1.0, 1.0, 1.0, 1.0, 1.0, 1.0, 1.0, 1.0, 1.0, 1.0, 1.0, 1.0, 1.0, 1.0, 1.0, 1.0, 1.0, 1.0, 1.0, 1.0, 1.0, 1.0, 1.0, 1.0, 1.0, 1.0, 1.0, 1.0, 1.0, 1.0, 1.0, 1.0, 1.0, 1.0, 1.0, 1.0, 1.0, 1.0, 1.0, 1.0, 1.0, 1.0, 1.0, 1.0, 1.0, 1.0, 1.0, 1.0, 1.0, 1.0, 1.0, 1.0, 1.0, 1.0, 1.0, 1.0, 1.0, 1.0, 1.0, 1.0, 1.0, 1.0, 1.0, 1.0, 1.0, 1.0, 1.0, 1.0, 1.0, 1.0, 1.0, 1.0, 1.0, 1.0, 1.0, 1.0, 1.0, 1.0, 1.0, 1.0, 1.0, 1.0, 1.0, 1.0, 1.0, 1.0, 1.0, 1.0, 1.0, 1.0, 1.0, 1.0, 1.0, 1.0, 1.0, 1.0, 1.0, 1.0, 1.0, 1.0, 1.0, 1.0, 1.0, 1.0, 1.0, 1.0, 1.0, 1.0, 1.0, 1.0, 1.0, 1.0, 1.0, 1.0, 1.0, 1.0, 1.0, 1.0, 1.0, 1.0, 1.0, 1.0, 1.0, 1.0, 1.0, 1.0, 1.0, 1.0, 1.0, 1.0, 1.0, 1.0, 1.0, 1.0, 1.0, 1.0, 1.0, 1.0, 1.0, 1.0, 1.0, 1.0, 1.0, 1.0, 1.0, 1.0, 1.0, 1.0, 1.0, 1.0, 1.0, 1.0, 1.0, 1.0, 1.0, 1.0, 1.0, 1.0, 1.0, 1.0, 1.0, 1.0, 1.0, 1.0, 1.0, 1.0, 1.0, 1.0, 1.0, 1.0, 1.0, 1.0, 1.0, 1.0, 1.0, 1.0, 1.0, 1.0, 1.0, 1.0, 1.0, 1.0, 1.0, 1.0, 1.0, 1.0, 1.0, 1.0, 1.0, 1.0, 1.0, 1.0, 1.0, 1.0, 1.0, 1.0, 1.0, 1.0, 1.0, 1.0, 1.0, 1.0, 1.0, 1.0, 1.0, 1.0, 1.0, 1.0, 1.0, 1.0, 1.0, 1.0, 1.0, 1.0, 1.0, 1.0, 1.0, 1.0, 1.0, 1.0, 1.0, 1.0, 1.0, 1.0, 1.0, 0.0, 1.0, 1.0, 1.0, 1.0, 1.0, 1.0, 1.0, 1.0, 1.0, 1.0, 1.0, 1.0, 1.0, 1.0, 1.0, 0.0, 1.0, 0.0, 1.0, 1.0, 1.0, 1.0, 1.0, 1.0, 1.0, 0.0, 1.0, 1.0, 1.0, 0.8378, 1.0, 1.0, 1.0, 1.0, 1.0, 1.0, 1.0, 1.0, 1.0, 0.0, 1.0, 0.0, 1.0, 0.0, 1.0, 0.0, 1.0, 1.0, 1.0, 1.0, 1.0, 0.0, 1.0, 0.0, 1.0, 0.0, 1.0, 0.0, 1.0, 1.0, 1.0, 1.0, 1.0, 1.0, 1.0, 1.0, 1.0, 1.0, 1.0, 0.0, 1.0, 0.0, 1.0, 0.5893, 1.0, 0.3979, 1.0, -0.2386, 1.0, -0.2098, 1.0, 0.0, 1.0, 1.0, 1.0, 1.0, 1.0, 1.0, 1.0, 1.0, 0.1128, 0.8872, 0.0, 1.0, 0.6086, 0.3914, 0.6302, 0.3698, 1.0, 0.0, 1.0, 0.0, 0.6086, 0.3914, 0.4666, 0.5334, 0.0, 1.0, 1.0, 0.0, 1.0, 0.0, 0.0, 1.0, 0.0, 0.0, 0.0, 0.0, 0.0, 0.0, 0.0, 0.0, 0.0, 0.0, 0.0, 0.0, 0.0, 0.0, 0.0, 0.0, 0.0, 0.0, 0.0, 0.0, 0.0, 0.0, 0.0, 0.0, 0.0, 0.0, 0.0, 0.0, 0.0, 0.0, 0.0, 0.0, 1.0, 0.0, 0.5362, 0.0, 0.5362, 0.0, 1.0, 0.0, 1.0, 0.1931, 1.0, 0.0, 1.0, 0.0, 1.0, 0.0, 1.0, 0.1931, 1.0, 0.251, 1.0, 0.0, 1.0, 0.0, 1.0, 1.0, 1.0, 1.0, 1.0, 1.0, 1.0, 1.0, 1.0, 0.4928, 1.0, 0.0, 0.0, 0.0, 0.0, 0.5248, 1.0, 0.0, 1.0, 0.0, 1.0, 0.4928, 1.0, 0.2045, 1.0, 0.2045, 1.0, 0.4928, 1.0, 1.0, 1.0, 1.0, 1.0, 0.0, 1.0, 0.0, 0.3949, 0.0, 1.0, 0.0, 1.0, 1.0, 1.0, 1.0, 1.0, 1.0, 1.0, 1.0, 1.0, 1.0, 1.0, 1.0, 1.0, 1.0, 1.0, 1.0, 1.0, 1.0, 1.0, 1.0, 1.0, 1.0, 1.0, 1.0, 1.0, 1.0, 1.0, 1.0, 1.0, 1.0, 1.0, 1.0, 1.0, 1.0, 1.0, 1.0, 1.0, 1.0, 1.0, 1.0, 1.0, 1.0, 1.0, 1.0, 1.0, 1.0, 1.0, 1.0, 1.0, 1.0, 1.0, 1.0, 1.0, 1.0, 1.0, 1.0, 1.0, 1.0, 1.0, 1.0, 1.0, 1.0, 1.0, 1.0, 1.0, 1.0, 1.0, 1.0, 1.0, 1.0, 1.0, 1.0, 1.0, 1.0, 1.0, 1.0, 1.0, 1.0, 1.0, 1.0, 1.0, 1.0, 1.0, 1.0, 1.0, 1.0, 1.0, 1.0, 1.0, 1.0, 1.0, 1.0, 1.0, 1.0, 1.0, 1.0, 1.0, 1.0, 1.0, 1.0, 1.0, 1.0, 1.0, 1.0, 1.0, 1.0, 1.0, 1.0, 1.0, 1.0, 1.0, 1.0, 1.0, 1.0, 1.0, 1.0, 1.0, 1.0, 1.0, 1.0, 1.0, 1.0, 1.0, 1.0, 1.0, 1.0, 1.0, 1.0, 1.0, 1.0, 1.0, 1.0, 1.0, 1.0, 1.0, 1.0, 1.0, 1.0, 1.0, 1.0, 1.0, 1.0, 1.0, 1.0, 1.0, 1.0, 1.0, 1.0, 1.0, 1.0, 1.0, 1.0, 1.0, 1.0, 1.0, 1.0, 1.0, 1.0, 1.0, 1.0, 1.0, 1.0, 1.0, 1.0, 1.0, 1.0, 1.0, 1.0, 1.0, 1.0, 1.0, 1.0, 1.0, 1.0, 1.0, 1.0, 1.0, 1.0, 1.0, 1.0, 1.0, 1.0, 1.0, 1.0, 1.0, 1.0, 1.0, 1.0, 1.0, 1.0, 1.0, 1.0, 1.0, 1.0, 1.0, 1.0, 1.0, 1.0, 1.0, 1.0, 1.0, 1.0, 1.0, 1.0, 1.0, 1.0, 1.0, 1.0, 1.0, 1.0, 1.0, 1.0, 1.0, 1.0, 1.0, 1.0, 1.0, 1.0, 1.0, 1.0, 1.0, 1.0, 1.0, 1.0, 1.0, 1.0, 1.0, 1.0, 1.0, 1.0, 1.0, 1.0, 1.0, 1.0, 1.0, 1.0, 1.0, 1.0, 1.0, 1.0, 1.0, 1.0, 1.0, 1.0, 1.0, 1.0, 1.0, 1.0, 1.0, 1.0, 1.0, 1.0, 1.0, 1.0, 1.0, 1.0, 0.0, 0.0, 0.0, 0.0, 0.3949, 0.0, 1.0, 0.0, 1.0, 0.0, 1.0, 0.0, 1.0, 0.0, 0.4336, 0.0, 1.0, 0.0, 1.0, 0.0, 1.0, 1.0, 1.0, 0.7512, 0.0, 0.0, 0.0, 0.0, 0.0, 0.0, 0.0, 0.0, 0.0, 0.0, 0.0, 0.0, 0.0, 0.0, 0.0, 0.0, 0.0, 0.0, 0.0, 0.0, 0.0, 0.0, 0.0, 0.0, 0.0, 0.0, 0.0, 0.0, 0.4336, 0.0, 0.3949, 0.0, 0.0, 0.0, 0.0, 0.0, 0.0, 0.0, 0.0, 0.0, 1.0, 1.0, 1.0, 1.0, 1.0, 1.0, 1.0, 1.0, 1.0, 0.2045, 1.0, 1.0, 1.0, 1.0, 1.0, 0.7004, 1.0, 1.0, 1.0, 1.0, 1.0, 1.0, 1.0, 1.0, 1.0, 0.0, 1.0, 0.0, 1.0, 0.0, 1.0, 0.2045, 1.0, 0.0, 1.0, -0.7202, 1.0, 0.5358, 1.0, 1.0, 1.0, 1.0, 1.0, 1.0, 1.0, 1.0, 1.0, 1.0, 1.0, 0.0, 1.0, 0.0, 1.0, 0.0, 1.0, 0.0, 0.0, 0.0, 0.0, 0.0, 0.0, 0.0, 0.0, 0.0, 1.0, 1.0, 1.0, 1.0, 1.0, 1.0, 1.0, 1.0, 1.0, 0.2587, 1.0, 0.0, 1.0, 1.0, 1.0, 1.0, 1.0, 1.0, 1.0, 1.0, 1.0, 0.0, 1.0, 0.0, 1.0, 0.0, 1.0, 0.0, 1.0, 0.0, 1.0, 0.0, 1.0, 0.0, 1.0, 0.0, 1.0, 0.0, 1.0, 0.0, 1.0, 0.0, 1.0, 0.5888, 1.0, 1.0, 1.0, 0.3979, 1.0, 1.0, 1.0, 1.0, 1.0, 1.0, 1.0, 1.0, 1.0, 0.0, 1.0, 0.0, 1.0, 0.0, 1.0, 0.0, 1.0, 0.0, 1.0, 0.0, 1.0, 0.0, 1.0, 0.0, 0.0, 0.0, 0.0, 0.0, 0.0, 0.0, 0.0, 0.0, 1.0, 1.529, 1.0, 0.0, 1.0, 0.0, 1.0, 1.0, 1.0, 0.5615, 1.0, 0.0, 1.0, 1.529, 1.0, 1.872, 1.0, -0.7202, 1.0, 0.02125, 1.0, 1.0, 1.0, 0.5358, 1.0, 0.5358, 1.0, 1.0, 1.0, 0.2587, 1.0, 1.0, 1.0, 0.0, 1.0, 0.0, 0.6302, 0.3698, 0.6086, 0.3914, 0.6086, 0.3914, 0.0, 1.0, 0.0, 1.0, 0.4666, 0.5334, 1.0, 0.0, 0.4666, 0.5334, 0.4666, 0.5334, 1.0, 0.0, 0.0, 1.0, 1.0, 0.0, 0.0, 0.0, 0.0, 0.0, 0.0, 0.0, 0.0, 0.0, 0.5362, 0.0, 0.4666, 0.5334, 0.0, 0.0, 0.0, 0.0, 0.0, 0.0, 0.0, 0.0, 0.0, 1.0, 1.0, 0.0, 1.0, 0.0, 0.0, 1.0, 0.0, 0.0, 0.0, 0.0, 0.0, 0.0, 0.0, 0.0, 0.4666, 0.5334, 0.0, 1.0, 0.0, 1.0, 0.4666, 0.5334, 0.0, 0.0, 0.0, 0.0, 0.0, 0.0, 0.0, 0.0, 0.0, 0.0, 0.0, 0.0, 0.0, 0.0, 0.0, 0.0, 1.0, 0.0, 0.5362, 0.0, 0.5362, 0.0, 1.0, 0.0])
me_untitled_021.materials.append(mat_material__46_021)
me_untitled_021.use_remesh_preserve_volume = False
me_untitled_021.use_remesh_preserve_attributes = False
me_untitled_021.use_mirror_vertex_groups = False
me_untitled_021.update()
me_untitled_021.normals_split_custom_set([tuple(v) for v in zip(*[iter([0.2386, 0.963, 0.1256, 0.2386, 0.963, 0.1256, 0.2386, 0.963, 0.1256, 0.2386, 0.963, 0.1256, -0.2244, 0.9681, 0.1115, -0.2244, 0.9681, 0.1115, -0.2244, 0.9681, 0.1115, -0.2244, 0.9681, 0.1115, -0.3394, 0.9382, 0.06806, -0.3394, 0.9382, 0.06806, -0.3394, 0.9382, 0.06806, -0.3394, 0.9382, 0.06806, -0.2884, 0.9487, 0.1299, -0.2884, 0.9487, 0.1299, -0.2884, 0.9487, 0.1299, -0.2884, 0.9487, 0.1299, 0.7424, -0.5276, 0.4129, 0.7424, -0.5276, 0.4129, 0.7424, -0.5276, 0.4129, 0.7424, -0.5276, 0.4129, 0.1394, 0.989, 0.05024, 0.1394, 0.989, 0.05024, 0.1394, 0.989, 0.05024, 0.1394, 0.989, 0.05024, -0.1162, 0.9895, 0.08643, -0.1162, 0.9895, 0.08643, -0.1162, 0.9895, 0.08643, -0.1162, 0.9895, 0.08643, -0.4466, 0.8926, 0.06264, -0.4466, 0.8926, 0.06264, -0.4466, 0.8926, 0.06264, -0.4466, 0.8926, 0.06264, 0.9533, 0.09407, 0.2871, 0.9533, 0.09407, 0.2871, 0.9533, 0.09407, 0.2871, 0.9533, 0.09407, 0.2871, 0.5687, 0.7634, 0.3063, 0.5687, 0.7634, 0.3063, 0.5687, 0.7634, 0.3063, 0.5687, 0.7634, 0.3063, 0.8985, -0.4272, 0.1008, 0.8985, -0.4272, 0.1008, 0.8985, -0.4272, 0.1008, 0.8985, -0.4272, 0.1008, 0.4259, -0.1056, 0.8986, 0.4259, -0.1056, 0.8986, 0.4259, -0.1056, 0.8986, 0.4259, -0.1056, 0.8986, 0.7891, -0.1429, 0.5974, 0.7891, -0.1429, 0.5974, 0.7891, -0.1429, 0.5974, 0.7891, -0.1429, 0.5974, 0.3168, 0.149, 0.9367, 0.3168, 0.149, 0.9367, 0.3168, 0.149, 0.9367, 0.3168, 0.149, 0.9367, -0.6164, 0.5798, 0.5328, -0.6164, 0.5798, 0.5328, -0.6164, 0.5798, 0.5328, -0.6164, 0.5798, 0.5328, 0.616, -0.7428, -0.2622, 0.616, -0.7428, -0.2622, 0.616, -0.7428, -0.2622, 0.616, -0.7428, -0.2622, -0.3934, -0.6369, -0.6631, -0.3934, -0.6369, -0.6631, -0.3934, -0.6369, -0.6631, -0.3934, -0.6369, -0.6631, -0.3001, 0.9265, 0.2268, -0.3001, 0.9265, 0.2268, -0.3001, 0.9265, 0.2268, -0.3001, 0.9265, 0.2268, -0.9939, -0.1096, -0.008339, -0.9939, -0.1096, -0.008339, -0.9939, -0.1096, -0.008339, -0.9939, -0.1096, -0.008339, 0.5778, 0.7936, 0.1908, 0.5778, 0.7936, 0.1908, 0.5778, 0.7936, 0.1908, 0.5778, 0.7936, 0.1908, 0.8646, -0.5019, -0.02194, 0.8646, -0.5019, -0.02194, 0.8646, -0.5019, -0.02194, 0.8646, -0.5019, -0.02194, -0.2292, 0.9557, 0.1847, -0.2292, 0.9557, 0.1847, -0.2292, 0.9557, 0.1847, -0.2292, 0.9557, 0.1847, -0.9968, 0.04028, -0.06871, -0.9968, 0.04028, -0.06871, -0.9968, 0.04028, -0.06871, -0.9968, 0.04028, -0.06871, 0.5955, 0.7631, 0.251, 0.5955, 0.7631, 0.251, 0.5955, 0.7631, 0.251, 0.5955, 0.7631, 0.251, 0.8296, -0.5489, 0.1022, 0.8296, -0.5489, 0.1022, 0.8296, -0.5489, 0.1022, 0.8296, -0.5489, 0.1022, -0.2507, 0.9421, 0.2227, -0.2507, 0.9421, 0.2227, -0.2507, 0.9421, 0.2227, -0.2507, 0.9421, 0.2227, -0.9984, -0.01069, -0.05583, -0.9984, -0.01069, -0.05583, -0.9984, -0.01069, -0.05583, -0.9984, -0.01069, -0.05583, 0.6034, 0.7409, 0.2951, 0.6034, 0.7409, 0.2951, 0.6034, 0.7409, 0.2951, 0.6034, 0.7409, 0.2951, 0.7854, -0.6076, 0.1184, 0.7854, -0.6076, 0.1184, 0.7854, -0.6076, 0.1184, 0.7854, -0.6076, 0.1184, -0.2555, 0.9479, 0.1903, -0.2555, 0.9479, 0.1903, -0.2555, 0.9479, 0.1903, -0.2555, 0.9479, 0.1903, -0.9899, -0.04937, -0.1331, -0.9899, -0.04937, -0.1331, -0.9899, -0.04937, -0.1331, -0.9899, -0.04937, -0.1331, 0.7897, 0.4065, -0.4594, 0.7897, 0.4065, -0.4594, 0.7897, 0.4065, -0.4594, 0.7897, 0.4065, -0.4594, -0.01075, 0.9999, 0.004675, -0.01075, 0.9999, 0.004675, -0.01075, 0.9999, 0.004675, -0.01075, 0.9999, 0.004675, -0.4287, 0.9026, -0.03826, -0.4287, 0.9026, -0.03826, -0.4287, 0.9026, -0.03826, -0.4287, 0.9026, -0.03826, 0.9535, -0.2412, -0.1808, 0.9535, -0.2412, -0.1808, 0.9535, -0.2412, -0.1808, 0.9535, -0.2412, -0.1808, 0.6105, 0.745, 0.2688, 0.6105, 0.745, 0.2688, 0.6105, 0.745, 0.2688, 0.6105, 0.745, 0.2688, 0.7882, -0.6102, -0.08054, 0.7882, -0.6102, -0.08054, 0.7882, -0.6102, -0.08054, 0.7882, -0.6102, -0.08054, -0.2313, 0.9689, 0.08804, -0.2313, 0.9689, 0.08804, -0.2313, 0.9689, 0.08804, -0.2313, 0.9689, 0.08804, -0.9781, -0.04657, -0.2029, -0.9781, -0.04657, -0.2029, -0.9781, -0.04657, -0.2029, -0.9781, -0.04657, -0.2029, 0.587, 0.7589, 0.2821, 0.587, 0.7589, 0.2821, 0.587, 0.7589, 0.2821, 0.587, 0.7589, 0.2821, 0.7794, -0.626, -0.02458, 0.7794, -0.626, -0.02458, 0.7794, -0.626, -0.02458, 0.7794, -0.626, -0.02458, -0.2879, 0.9004, 0.3263, -0.2879, 0.9004, 0.3263, -0.2879, 0.9004, 0.3263, -0.2879, 0.9004, 0.3263, -0.9693, -0.05361, -0.2398, -0.9693, -0.05361, -0.2398, -0.9693, -0.05361, -0.2398, -0.9693, -0.05361, -0.2398, 0.5557, 0.7855, 0.2724, 0.5557, 0.7855, 0.2724, 0.5557, 0.7855, 0.2724, 0.5557, 0.7855, 0.2724, 0.7887, -0.6147, 0.01276, 0.7887, -0.6147, 0.01276, 0.7887, -0.6147, 0.01276, 0.7887, -0.6147, 0.01276, -0.2418, 0.9645, 0.1064, -0.2418, 0.9645, 0.1064, -0.2418, 0.9645, 0.1064, -0.2418, 0.9645, 0.1064, -0.9933, -0.1, -0.05757, -0.9933, -0.1, -0.05757, -0.9933, -0.1, -0.05757, -0.9933, -0.1, -0.05757, 0.6549, -0.7364, 0.1699, 0.6549, -0.7364, 0.1699, 0.6549, -0.7364, 0.1699, 0.6549, -0.7364, 0.1699, -0.9854, -0.1364, 0.1014, -0.9854, -0.1364, 0.1014, -0.9854, -0.1364, 0.1014, -0.9854, -0.1364, 0.1014, -0.8711, 0.3521, -0.3423, -0.8711, 0.3521, -0.3423, -0.8711, 0.3521, -0.3423, -0.8711, 0.3521, -0.3423, 0.6947, -0.3427, 0.6325, 0.6947, -0.3427, 0.6325, 0.6947, -0.3427, 0.6325, 0.6947, -0.3427, 0.6325, 0.1607, 0.5054, 0.8478, 0.1607, 0.5054, 0.8478, 0.1607, 0.5054, 0.8478, 0.1607, 0.5054, 0.8478, -0.527, 0.7008, 0.4808, -0.527, 0.7008, 0.4808, -0.527, 0.7008, 0.4808, -0.527, 0.7008, 0.4808, 0.4584, -0.8749, -0.1562, 0.4584, -0.8749, -0.1562, 0.4584, -0.8749, -0.1562, 0.4584, -0.8749, -0.1562, -0.5039, -0.4727, -0.7229, -0.5039, -0.4727, -0.7229, -0.5039, -0.4727, -0.7229, -0.5039, -0.4727, -0.7229, -0.8597, 0.3745, -0.3473, -0.8597, 0.3745, -0.3473, -0.8597, 0.3745, -0.3473, -0.8597, 0.3745, -0.3473, -0.2593, 0.8758, 0.407, -0.2593, 0.8758, 0.407, -0.2593, 0.8758, 0.407, -0.2593, 0.8758, 0.407, 0.7516, 0.6589, 0.0313, 0.7516, 0.6589, 0.0313, 0.7516, 0.6589, 0.0313, 0.7516, 0.6589, 0.0313, 0.2432, 0.767, 0.5938, 0.2432, 0.767, 0.5938, 0.2432, 0.767, 0.5938, 0.2432, 0.767, 0.5938, 0.7462, 0.5891, 0.3101, 0.7462, 0.5891, 0.3101, 0.7462, 0.5891, 0.3101, 0.7462, 0.5891, 0.3101, 0.5794, 0.776, 0.2494, 0.5794, 0.776, 0.2494, 0.5794, 0.776, 0.2494, 0.5794, 0.776, 0.2494, -0.3553, 0.8824, 0.3084, -0.3553, 0.8824, 0.3084, -0.3553, 0.8824, 0.3084, -0.3553, 0.8824, 0.3084, -0.243, 0.9361, 0.2542, -0.243, 0.9361, 0.2542, -0.243, 0.9361, 0.2542, -0.243, 0.9361, 0.2542, 0.1718, 0.9444, 0.2802, 0.1718, 0.9444, 0.2802, 0.1718, 0.9444, 0.2802, 0.1718, 0.9444, 0.2802, -0.2852, 0.8623, 0.4184, -0.2852, 0.8623, 0.4184, -0.2852, 0.8623, 0.4184, -0.2852, 0.8623, 0.4184, -0.4663, 0.8836, 0.04225, -0.4663, 0.8836, 0.04225, -0.4663, 0.8836, 0.04225, -0.4663, 0.8836, 0.04225, -0.3448, 0.915, 0.2096, -0.3448, 0.915, 0.2096, -0.3448, 0.915, 0.2096, -0.3448, 0.915, 0.2096, -0.1545, 0.9737, 0.1676, -0.1545, 0.9737, 0.1676, -0.1545, 0.9737, 0.1676, -0.1545, 0.9737, 0.1676, -0.6452, 0.7607, -0.07102, -0.6452, 0.7607, -0.07102, -0.6452, 0.7607, -0.07102, -0.6452, 0.7607, -0.07102, -0.6704, 0.7403, -0.04997, -0.6704, 0.7403, -0.04997, -0.6704, 0.7403, -0.04997, -0.6704, 0.7403, -0.04997, 0.2989, -0.1036, 0.9486, 0.2989, -0.1036, 0.9486, 0.2989, -0.1036, 0.9486, 0.2989, -0.1036, 0.9486, -0.6713, -0.7205, 0.1738, -0.6713, -0.7205, 0.1738, -0.6713, -0.7205, 0.1738, -0.6713, -0.7205, 0.1738, -0.601, -0.7967, -0.06409, -0.601, -0.7967, -0.06409, -0.601, -0.7967, -0.06409, -0.601, -0.7967, -0.06409, -0.5252, -0.8275, -0.1987, -0.5252, -0.8275, -0.1987, -0.5252, -0.8275, -0.1987, -0.5252, -0.8275, -0.1987, -0.5025, -0.8297, -0.2431, -0.5025, -0.8297, -0.2431, -0.5025, -0.8297, -0.2431, -0.5025, -0.8297, -0.2431, -0.6509, -0.7332, -0.197, -0.6509, -0.7332, -0.197, -0.6509, -0.7332, -0.197, -0.6509, -0.7332, -0.197, -0.7074, -0.6861, -0.1698, -0.7074, -0.6861, -0.1698, -0.7074, -0.6861, -0.1698, -0.7074, -0.6861, -0.1698, -0.6968, -0.7024, -0.1455, -0.6968, -0.7024, -0.1455, -0.6968, -0.7024, -0.1455, -0.6968, -0.7024, -0.1455, -0.6869, -0.6658, -0.2914, -0.6869, -0.6658, -0.2914, -0.6869, -0.6658, -0.2914, -0.6869, -0.6658, -0.2914, 0.3442, -0.2774, 0.897, 0.3442, -0.2774, 0.897, 0.3442, -0.2774, 0.897, 0.3442, -0.2774, 0.897, -0.1185, 0.993, -0.001937, -0.1185, 0.993, -0.001937, -0.1185, 0.993, -0.001937, -0.1185, 0.993, -0.001937, 0.584, 0.8095, 0.05997, 0.584, 0.8095, 0.05997, 0.584, 0.8095, 0.05997, 0.584, 0.8095, 0.05997, -0.4541, -0.5903, 0.6673, -0.4541, -0.5903, 0.6673, -0.4541, -0.5903, 0.6673, -0.4541, -0.5903, 0.6673, 0.5467, 0.8356, 0.05464, 0.5467, 0.8356, 0.05464, 0.5467, 0.8356, 0.05464, 0.5467, 0.8356, 0.05464, 0.003641, 0.9994, 0.03498, 0.003641, 0.9994, 0.03498, 0.003641, 0.9994, 0.03498, 0.003641, 0.9994, 0.03498, -0.3563, 0.9333, 0.04533, -0.3563, 0.9333, 0.04533, -0.3563, 0.9333, 0.04533, -0.3563, 0.9333, 0.04533, 0.7815, 0.614, 0.111, 0.7815, 0.614, 0.111, 0.7815, 0.614, 0.111, 0.7815, 0.614, 0.111, -0.1161, -0.7707, 0.6265, -0.1161, -0.7707, 0.6265, -0.1161, -0.7707, 0.6265, -0.1161, -0.7707, 0.6265, -0.2841, -0.3556, 0.8904, -0.2841, -0.3556, 0.8904, -0.2841, -0.3556, 0.8904, -0.2841, -0.3556, 0.8904, -0.6291, 0.7766, 0.0336, -0.6291, 0.7766, 0.0336, -0.6291, 0.7766, 0.0336, -0.6291, 0.7766, 0.0336, -0.4235, 0.9047, 0.04642, -0.4235, 0.9047, 0.04642, -0.4235, 0.9047, 0.04642, -0.4235, 0.9047, 0.04642, -0.1536, 0.9871, 0.04562, -0.1536, 0.9871, 0.04562, -0.1536, 0.9871, 0.04562, -0.1536, 0.9871, 0.04562, -0.9805, -0.1242, -0.1523, -0.9805, -0.1242, -0.1523, -0.9805, -0.1242, -0.1523, -0.9805, -0.1242, -0.1523, -0.9631, -0.2523, -0.09337, -0.9631, -0.2523, -0.09337, -0.9631, -0.2523, -0.09337, -0.9631, -0.2523, -0.09337, -0.9766, -0.2085, -0.05312, -0.9766, -0.2085, -0.05312, -0.9766, -0.2085, -0.05312, -0.9766, -0.2085, -0.05312, -0.1163, -0.3, 0.9468, -0.1163, -0.3, 0.9468, -0.1163, -0.3, 0.9468, -0.1163, -0.3, 0.9468, 0.954, -0.2484, -0.1682, 0.954, -0.2484, -0.1682, 0.954, -0.2484, -0.1682, 0.954, -0.2484, -0.1682, 0.1135, -0.9926, -0.04353, 0.1135, -0.9926, -0.04353, 0.1135, -0.9926, -0.04353, 0.1135, -0.9926, -0.04353, -0.2233, -0.9629, 0.1516, -0.2233, -0.9629, 0.1516, -0.2233, -0.9629, 0.1516, -0.2233, -0.9629, 0.1516, -0.171, -0.7564, 0.6314, -0.171, -0.7564, 0.6314, -0.171, -0.7564, 0.6314, -0.171, -0.7564, 0.6314, -0.364, 0.8375, 0.4076, -0.364, 0.8375, 0.4076, -0.364, 0.8375, 0.4076, -0.364, 0.8375, 0.4076, 0.6793, 0.6652, 0.3098, 0.6793, 0.6652, 0.3098, 0.6793, 0.6652, 0.3098, 0.6793, 0.6652, 0.3098, 0.9434, -0.3275, 0.05232, 0.9434, -0.3275, 0.05232, 0.9434, -0.3275, 0.05232, 0.9434, -0.3275, 0.05232, 0.2915, -0.9244, 0.2461, 0.2915, -0.9244, 0.2461, 0.2915, -0.9244, 0.2461, 0.2915, -0.9244, 0.2461, 0.243, -0.9679, -0.06387, 0.243, -0.9679, -0.06387, 0.243, -0.9679, -0.06387, 0.243, -0.9679, -0.06387, 0.1515, -0.9812, -0.1197, 0.1515, -0.9812, -0.1197, 0.1515, -0.9812, -0.1197, 0.1515, -0.9812, -0.1197, 0.1735, -0.9426, -0.2853, 0.1735, -0.9426, -0.2853, 0.1735, -0.9426, -0.2853, 0.1735, -0.9426, -0.2853, 0.1137, -0.9934, -0.01798, 0.1137, -0.9934, -0.01798, 0.1137, -0.9934, -0.01798, 0.1137, -0.9934, -0.01798, 0.09655, -0.9816, -0.1648, 0.09655, -0.9816, -0.1648, 0.09655, -0.9816, -0.1648, 0.09655, -0.9816, -0.1648, 0.06526, -0.9864, -0.1508, 0.06526, -0.9864, -0.1508, 0.06526, -0.9864, -0.1508, 0.06526, -0.9864, -0.1508, 0.04189, -0.9848, -0.1688, 0.04189, -0.9848, -0.1688, 0.04189, -0.9848, -0.1688, 0.04189, -0.9848, -0.1688, -0.5814, -0.03063, 0.8131, -0.5814, -0.03063, 0.8131, -0.5814, -0.03063, 0.8131, -0.5814, -0.03063, 0.8131, -0.05869, -0.7133, 0.6984, -0.05869, -0.7133, 0.6984, -0.05869, -0.7133, 0.6984, -0.05869, -0.7133, 0.6984, -0.991, -0.01467, -0.1331, -0.991, -0.01467, -0.1331, -0.991, -0.01467, -0.1331, -0.991, -0.01467, -0.1331, -0.01538, -0.997, -0.0761, -0.01538, -0.997, -0.0761, -0.01538, -0.997, -0.0761, -0.01538, -0.997, -0.0761, -0.6977, -0.6907, -0.1899, -0.6977, -0.6907, -0.1899, -0.6977, -0.6907, -0.1899, -0.6977, -0.6907, -0.1899, 0.6122, 0.7841, -0.1023, 0.6122, 0.7841, -0.1023, 0.6122, 0.7841, -0.1023, 0.6122, 0.7841, -0.1023, 0.9308, -0.2802, -0.2349, 0.9308, -0.2802, -0.2349, 0.9308, -0.2802, -0.2349, 0.9308, -0.2802, -0.2349, -0.273, 0.9549, 0.1165, -0.273, 0.9549, 0.1165, -0.273, 0.9549, 0.1165, -0.273, 0.9549, 0.1165, -0.9298, -0.1563, 0.3333, -0.9298, -0.1563, 0.3333, -0.9298, -0.1563, 0.3333, -0.9298, -0.1563, 0.3333, 0.5272, 0.8319, -0.1732, 0.5272, 0.8319, -0.1732, 0.5272, 0.8319, -0.1732, 0.5272, 0.8319, -0.1732, 0.921, -0.2681, -0.2826, 0.921, -0.2681, -0.2826, 0.921, -0.2681, -0.2826, 0.921, -0.2681, -0.2826, -0.2301, 0.9559, 0.1824, -0.2301, 0.9559, 0.1824, -0.2301, 0.9559, 0.1824, -0.2301, 0.9559, 0.1824, -0.9309, -0.1445, 0.3355, -0.9309, -0.1445, 0.3355, -0.9309, -0.1445, 0.3355, -0.9309, -0.1445, 0.3355, 0.4352, 0.8995, -0.04012, 0.4352, 0.8995, -0.04012, 0.4352, 0.8995, -0.04012, 0.4352, 0.8995, -0.04012, 0.9333, -0.2143, -0.2881, 0.9333, -0.2143, -0.2881, 0.9333, -0.2143, -0.2881, 0.9333, -0.2143, -0.2881, -0.2824, 0.9088, 0.3072, -0.2824, 0.9088, 0.3072, -0.2824, 0.9088, 0.3072, -0.2824, 0.9088, 0.3072, -0.9298, -0.2567, 0.2637, -0.9298, -0.2567, 0.2637, -0.9298, -0.2567, 0.2637, -0.9298, -0.2567, 0.2637, 0.3357, 0.9414, -0.03184, 0.3357, 0.9414, -0.03184, 0.3357, 0.9414, -0.03184, 0.3357, 0.9414, -0.03184, 0.922, -0.2263, -0.3141, 0.922, -0.2263, -0.3141, 0.922, -0.2263, -0.3141, 0.922, -0.2263, -0.3141, -0.4086, 0.8535, 0.3233, -0.4086, 0.8535, 0.3233, -0.4086, 0.8535, 0.3233, -0.4086, 0.8535, 0.3233, -0.8368, -0.3774, 0.3966, -0.8368, -0.3774, 0.3966, -0.8368, -0.3774, 0.3966, -0.8368, -0.3774, 0.3966, 0.2548, 0.9454, -0.2033, 0.2548, 0.9454, -0.2033, 0.2548, 0.9454, -0.2033, 0.2548, 0.9454, -0.2033, 0.9565, -0.2865, -0.0547, 0.9565, -0.2865, -0.0547, 0.9565, -0.2865, -0.0547, 0.9565, -0.2865, -0.0547, -0.5937, 0.8043, 0.02374, -0.5937, 0.8043, 0.02374, -0.5937, 0.8043, 0.02374, -0.5937, 0.8043, 0.02374, -0.8461, -0.432, 0.3122, -0.8461, -0.432, 0.3122, -0.8461, -0.432, 0.3122, -0.8461, -0.432, 0.3122, 0.2377, 0.9616, -0.1374, 0.2377, 0.9616, -0.1374, 0.2377, 0.9616, -0.1374, 0.2377, 0.9616, -0.1374, 0.9137, -0.29, -0.2847, 0.9137, -0.29, -0.2847, 0.9137, -0.29, -0.2847, 0.9137, -0.29, -0.2847, -0.5342, 0.7927, 0.2936, -0.5342, 0.7927, 0.2936, -0.5342, 0.7927, 0.2936, -0.5342, 0.7927, 0.2936, -0.8551, -0.4578, 0.2434, -0.8551, -0.4578, 0.2434, -0.8551, -0.4578, 0.2434, -0.8551, -0.4578, 0.2434, 0.2454, 0.9555, 0.1636, 0.2454, 0.9555, 0.1636, 0.2454, 0.9555, 0.1636, 0.2454, 0.9555, 0.1636, 0.9093, -0.2727, -0.3144, 0.9093, -0.2727, -0.3144, 0.9093, -0.2727, -0.3144, 0.9093, -0.2727, -0.3144, -0.5059, 0.7655, 0.3975, -0.5059, 0.7655, 0.3975, -0.5059, 0.7655, 0.3975, -0.5059, 0.7655, 0.3975, -0.8394, -0.4918, 0.2312, -0.8394, -0.4918, 0.2312, -0.8394, -0.4918, 0.2312, -0.8394, -0.4918, 0.2312, 0.943, -0.3139, -0.1107, 0.943, -0.3139, -0.1107, 0.943, -0.3139, -0.1107, 0.943, -0.3139, -0.1107, -0.7771, -0.5811, 0.2415, -0.7771, -0.5811, 0.2415, -0.7771, -0.5811, 0.2415, -0.7771, -0.5811, 0.2415, -0.2059, -0.9762, 0.06804, -0.2059, -0.9762, 0.06804, -0.2059, -0.9762, 0.06804, -0.2059, -0.9762, 0.06804, -0.1972, -0.9802, 0.01692, -0.1972, -0.9802, 0.01692, -0.1972, -0.9802, 0.01692, -0.1972, -0.9802, 0.01692, -0.121, -0.973, 0.1965, -0.121, -0.973, 0.1965, -0.121, -0.973, 0.1965, -0.121, -0.973, 0.1965, -0.1253, -0.9717, 0.2003, -0.1253, -0.9717, 0.2003, -0.1253, -0.9717, 0.2003, -0.1253, -0.9717, 0.2003, -0.2029, -0.9716, 0.1218, -0.2029, -0.9716, 0.1218, -0.2029, -0.9716, 0.1218, -0.2029, -0.9716, 0.1218, -0.2841, -0.9587, 0.01196, -0.2841, -0.9587, 0.01196, -0.2841, -0.9587, 0.01196, -0.2841, -0.9587, 0.01196, -0.4889, -0.8383, 0.2413, -0.4889, -0.8383, 0.2413, -0.4889, -0.8383, 0.2413, -0.4889, -0.8383, 0.2413, -0.5809, -0.8119, 0.05782, -0.5809, -0.8119, 0.05782, -0.5809, -0.8119, 0.05782, -0.5809, -0.8119, 0.05782, 0.6564, -0.1129, 0.746, 0.6564, -0.1129, 0.746, 0.6564, -0.1129, 0.746, 0.6564, -0.1129, 0.746, -0.5226, 0.8107, 0.2639, -0.5226, 0.8107, 0.2639, -0.5226, 0.8107, 0.2639, -0.5226, 0.8107, 0.2639, 0.1521, 0.9799, 0.1287, 0.1521, 0.9799, 0.1287, 0.1521, 0.9799, 0.1287, 0.1521, 0.9799, 0.1287, 0.3736, -0.8929, 0.2513, 0.3736, -0.8929, 0.2513, 0.3736, -0.8929, 0.2513, 0.3736, -0.8929, 0.2513, 0.03569, 0.9866, 0.1591, 0.03569, 0.9866, 0.1591, 0.03569, 0.9866, 0.1591, 0.03569, 0.9866, 0.1591, -0.4404, 0.8554, 0.2728, -0.4404, 0.8554, 0.2728, -0.4404, 0.8554, 0.2728, -0.4404, 0.8554, 0.2728, -0.7264, 0.5864, 0.3584, -0.7264, 0.5864, 0.3584, -0.7264, 0.5864, 0.3584, -0.7264, 0.5864, 0.3584, 0.4005, 0.9103, 0.1041, 0.4005, 0.9103, 0.1041, 0.4005, 0.9103, 0.1041, 0.4005, 0.9103, 0.1041, -0.358, 0.8691, 0.3414, -0.358, 0.8691, 0.3414, -0.358, 0.8691, 0.3414, -0.358, 0.8691, 0.3414, 0.6484, 0.7605, 0.03535, 0.6484, 0.7605, 0.03535, 0.6484, 0.7605, 0.03535, 0.6484, 0.7605, 0.03535, 0.9496, -0.2292, -0.2137, 0.9496, -0.2292, -0.2137, 0.9496, -0.2292, -0.2137, 0.9496, -0.2292, -0.2137, 0.7145, -0.6919, -0.1036, 0.7145, -0.6919, -0.1036, 0.7145, -0.6919, -0.1036, 0.7145, -0.6919, -0.1036, 0.592, -0.7651, -0.2535, 0.592, -0.7651, -0.2535, 0.592, -0.7651, -0.2535, 0.592, -0.7651, -0.2535, 0.5261, -0.8499, -0.03076, 0.5261, -0.8499, -0.03076, 0.5261, -0.8499, -0.03076, 0.5261, -0.8499, -0.03076, 0.5315, -0.8458, 0.04617, 0.5315, -0.8458, 0.04617, 0.5315, -0.8458, 0.04617, 0.5315, -0.8458, 0.04617, 0.3593, -0.9244, -0.1279, 0.3593, -0.9244, -0.1279, 0.3593, -0.9244, -0.1279, 0.3593, -0.9244, -0.1279, 0.2554, -0.9591, -0.1218, 0.2554, -0.9591, -0.1218, 0.2554, -0.9591, -0.1218, 0.2554, -0.9591, -0.1218, 0.2368, -0.9614, 0.14, 0.2368, -0.9614, 0.14, 0.2368, -0.9614, 0.14, 0.2368, -0.9614, 0.14, 0.1777, -0.9696, -0.1681, 0.1777, -0.9696, -0.1681, 0.1777, -0.9696, -0.1681, 0.1777, -0.9696, -0.1681, -0.137, -0.3157, 0.9389, -0.137, -0.3157, 0.9389, -0.137, -0.3157, 0.9389, -0.137, -0.3157, 0.9389, 0.2954, -0.913, 0.2812, 0.2954, -0.913, 0.2812, 0.2954, -0.913, 0.2812, 0.2954, -0.913, 0.2812, -0.9619, -0.08846, 0.2585, -0.9619, -0.08846, 0.2585, -0.9619, -0.08846, 0.2585, -0.9619, -0.08846, 0.2585, 0.2684, -0.9601, 0.07913, 0.2684, -0.9601, 0.07913, 0.2684, -0.9601, 0.07913, 0.2684, -0.9601, 0.07913, -0.4273, -0.8963, 0.1187, -0.4273, -0.8963, 0.1187, -0.4273, -0.8963, 0.1187, -0.4273, -0.8963, 0.1187, -0.1786, -0.4857, 0.8557, -0.1786, -0.4857, 0.8557, -0.1786, -0.4857, 0.8557, -0.1786, -0.4857, 0.8557, 0.9561, 0.1942, 0.2195, 0.9561, 0.1942, 0.2195, 0.9561, 0.1942, 0.2195, 0.9561, 0.1942, 0.2195, -0.5321, -0.4827, 0.6956, -0.5321, -0.4827, 0.6956, -0.5321, -0.4827, 0.6956, -0.5321, -0.4827, 0.6956, -0.9281, -0.3323, 0.1676, -0.9281, -0.3323, 0.1676, -0.9281, -0.3323, 0.1676, -0.9281, -0.3323, 0.1676, -0.04052, -0.4282, 0.9028, -0.04052, -0.4282, 0.9028, -0.04052, -0.4282, 0.9028, -0.04052, -0.4282, 0.9028, 0.9625, 0.1692, 0.2123, 0.9625, 0.1692, 0.2123, 0.9625, 0.1692, 0.2123, 0.9625, 0.1692, 0.2123, -0.6109, -0.428, 0.6661, -0.6109, -0.428, 0.6661, -0.6109, -0.428, 0.6661, -0.6109, -0.428, 0.6661, -0.769, 0.007504, -0.6392, -0.769, 0.007504, -0.6392, -0.769, 0.007504, -0.6392, -0.769, 0.007504, -0.6392, 0.06629, -0.4179, 0.9061, 0.06629, -0.4179, 0.9061, 0.06629, -0.4179, 0.9061, 0.06629, -0.4179, 0.9061, 0.975, 0.1656, 0.148, 0.975, 0.1656, 0.148, 0.975, 0.1656, 0.148, 0.975, 0.1656, 0.148, -0.612, -0.4852, 0.6245, -0.612, -0.4852, 0.6245, -0.612, -0.4852, 0.6245, -0.612, -0.4852, 0.6245, -0.7359, 0.007397, -0.6771, -0.7359, 0.007397, -0.6771, -0.7359, 0.007397, -0.6771, -0.7359, 0.007397, -0.6771, 0.3326, -0.8887, 0.3155, 0.3326, -0.8887, 0.3155, 0.3326, -0.8887, 0.3155, 0.3326, -0.8887, 0.3155, 0.9324, 0.3608, 0.02352, 0.9324, 0.3608, 0.02352, 0.9324, 0.3608, 0.02352, 0.9324, 0.3608, 0.02352, -0.199, -0.9651, 0.1703, -0.199, -0.9651, 0.1703, -0.199, -0.9651, 0.1703, -0.199, -0.9651, 0.1703, -0.9518, 0.2029, -0.2301, -0.9518, 0.2029, -0.2301, -0.9518, 0.2029, -0.2301, -0.9518, 0.2029, -0.2301, 0.5324, -0.8465, 0.004463, 0.5324, -0.8465, 0.004463, 0.5324, -0.8465, 0.004463, 0.5324, -0.8465, 0.004463, 0.8205, 0.5617, 0.1061, 0.8205, 0.5617, 0.1061, 0.8205, 0.5617, 0.1061, 0.8205, 0.5617, 0.1061, -0.1938, -0.9786, -0.06854, -0.1938, -0.9786, -0.06854, -0.1938, -0.9786, -0.06854, -0.1938, -0.9786, -0.06854, -0.9856, 0.1003, -0.1363, -0.9856, 0.1003, -0.1363, -0.9856, 0.1003, -0.1363, -0.9856, 0.1003, -0.1363, 0.5965, -0.8004, -0.06001, 0.5965, -0.8004, -0.06001, 0.5965, -0.8004, -0.06001, 0.5965, -0.8004, -0.06001, 0.7722, 0.5954, 0.222, 0.7722, 0.5954, 0.222, 0.7722, 0.5954, 0.222, 0.7722, 0.5954, 0.222, -0.1488, -0.947, -0.2846, -0.1488, -0.947, -0.2846, -0.1488, -0.947, -0.2846, -0.1488, -0.947, -0.2846, -0.9482, 0.09444, -0.3034, -0.9482, 0.09444, -0.3034, -0.9482, 0.09444, -0.3034, -0.9482, 0.09444, -0.3034, 0.766, -0.6087, -0.2067, 0.766, -0.6087, -0.2067, 0.766, -0.6087, -0.2067, 0.766, -0.6087, -0.2067, 0.5091, 0.574, 0.6413, 0.5091, 0.574, 0.6413, 0.5091, 0.574, 0.6413, 0.5091, 0.574, 0.6413, -0.009824, -0.9202, -0.3914, -0.009824, -0.9202, -0.3914, -0.009824, -0.9202, -0.3914, -0.009824, -0.9202, -0.3914, -0.8819, 0.004493, -0.4714, -0.8819, 0.004493, -0.4714, -0.8819, 0.004493, -0.4714, -0.8819, 0.004493, -0.4714, 0.346, 0.7587, 0.5519, 0.346, 0.7587, 0.5519, 0.346, 0.7587, 0.5519, 0.346, 0.7587, 0.5519, -0.74, 0.02462, -0.6721, -0.74, 0.02462, -0.6721, -0.74, 0.02462, -0.6721, -0.74, 0.02462, -0.6721, -0.685, 0.6493, -0.3305, -0.685, 0.6493, -0.3305, -0.685, 0.6493, -0.3305, -0.685, 0.6493, -0.3305, -0.7248, 0.686, -0.06361, -0.7248, 0.686, -0.06361, -0.7248, 0.686, -0.06361, -0.7248, 0.686, -0.06361, -0.495, 0.8508, -0.1762, -0.495, 0.8508, -0.1762, -0.495, 0.8508, -0.1762, -0.495, 0.8508, -0.1762, -0.5155, 0.8569, -0.0042, -0.5155, 0.8569, -0.0042, -0.5155, 0.8569, -0.0042, -0.5155, 0.8569, -0.0042, -0.5106, 0.8404, -0.1819, -0.5106, 0.8404, -0.1819, -0.5106, 0.8404, -0.1819, -0.5106, 0.8404, -0.1819, -0.08621, 0.04216, -0.9954, -0.08621, 0.04216, -0.9954, -0.08621, 0.04216, -0.9954, -0.08621, 0.04216, -0.9954, -0.1524, 0.2972, -0.9426, -0.1524, 0.2972, -0.9426, -0.1524, 0.2972, -0.9426, -0.1524, 0.2972, -0.9426, -0.07894, 0.8013, -0.593, -0.07894, 0.8013, -0.593, -0.07894, 0.8013, -0.593, -0.07894, 0.8013, -0.593, 0.5939, 0.7524, -0.2849, 0.5939, 0.7524, -0.2849, 0.5939, 0.7524, -0.2849, 0.5939, 0.7524, -0.2849, 0.3201, -0.8626, -0.3918, 0.3201, -0.8626, -0.3918, 0.3201, -0.8626, -0.3918, 0.3201, -0.8626, -0.3918, 0.7978, -0.6, 0.05936, 0.7978, -0.6, 0.05936, 0.7978, -0.6, 0.05936, 0.7978, -0.6, 0.05936, -0.2099, 0.8139, -0.5417, -0.2099, 0.8139, -0.5417, -0.2099, 0.8139, -0.5417, -0.2099, 0.8139, -0.5417, 0.7386, -0.6733, 0.03487, 0.7386, -0.6733, 0.03487, 0.7386, -0.6733, 0.03487, 0.7386, -0.6733, 0.03487, 0.4316, -0.8472, -0.3097, 0.4316, -0.8472, -0.3097, 0.4316, -0.8472, -0.3097, 0.4316, -0.8472, -0.3097, 0.1094, -0.8258, -0.5532, 0.1094, -0.8258, -0.5532, 0.1094, -0.8258, -0.5532, 0.1094, -0.8258, -0.5532, 0.8598, -0.4676, 0.2052, 0.8598, -0.4676, 0.2052, 0.8598, -0.4676, 0.2052, 0.8598, -0.4676, 0.2052, -0.4797, 0.6627, 0.5751, -0.4797, 0.6627, 0.5751, -0.4797, 0.6627, 0.5751, -0.4797, 0.6627, 0.5751, 0.09041, 0.6283, 0.7727, 0.09041, 0.6283, 0.7727, 0.09041, 0.6283, 0.7727, 0.09041, 0.6283, 0.7727, 0.8903, -0.3603, 0.2785, 0.8903, -0.3603, 0.2785, 0.8903, -0.3603, 0.2785, 0.8903, -0.3603, 0.2785, -0.03214, 0.9477, 0.3175, -0.03214, 0.9477, 0.3175, -0.03214, 0.9477, 0.3175, -0.03214, 0.9477, 0.3175, -0.03566, 0.8921, 0.4505, -0.03566, 0.8921, 0.4505, -0.03566, 0.8921, 0.4505, -0.03566, 0.8921, 0.4505, 0.1522, 0.9877, 0.03593, 0.1522, 0.9877, 0.03593, 0.1522, 0.9877, 0.03593, 0.1522, 0.9877, 0.03593, 0.1766, 0.9816, 0.07225, 0.1766, 0.9816, 0.07225, 0.1766, 0.9816, 0.07225, 0.1766, 0.9816, 0.07225, 0.2471, 0.9531, -0.1749, 0.2471, 0.9531, -0.1749, 0.2471, 0.9531, -0.1749, 0.2471, 0.9531, -0.1749, 0.3922, 0.2535, -0.8843, 0.3922, 0.2535, -0.8843, 0.3922, 0.2535, -0.8843, 0.3922, 0.2535, -0.8843, 0.494, 0.3297, -0.8045, 0.494, 0.3297, -0.8045, 0.494, 0.3297, -0.8045, 0.494, 0.3297, -0.8045, -0.07555, 0.742, -0.6662, -0.07555, 0.742, -0.6662, -0.07555, 0.742, -0.6662, -0.07555, 0.742, -0.6662, 0.041, 0.4357, -0.8991, 0.041, 0.4357, -0.8991, 0.041, 0.4357, -0.8991, 0.041, 0.4357, -0.8991, 0.09274, 0.9681, -0.233, 0.09274, 0.9681, -0.233, 0.09274, 0.9681, -0.233, 0.09274, 0.9681, -0.233, -0.7815, 0.1298, -0.6102, -0.7815, 0.1298, -0.6102, -0.7815, 0.1298, -0.6102, -0.7815, 0.1298, -0.6102, -0.00278, -0.5954, 0.8034, -0.00278, -0.5954, 0.8034, -0.00278, -0.5954, 0.8034, -0.00278, -0.5954, 0.8034, -0.2265, -0.8622, 0.4531, -0.2265, -0.8622, 0.4531, -0.2265, -0.8622, 0.4531, -0.2265, -0.8622, 0.4531, -0.2652, -0.1216, 0.9565, -0.2652, -0.1216, 0.9565, -0.2652, -0.1216, 0.9565, -0.2652, -0.1216, 0.9565, 0.9097, 0.399, 0.1153, 0.9097, 0.399, 0.1153, 0.9097, 0.399, 0.1153, 0.9097, 0.399, 0.1153, -0.7058, -0.1965, 0.6806, -0.7058, -0.1965, 0.6806, -0.7058, -0.1965, 0.6806, -0.7058, -0.1965, 0.6806, -0.7763, -0.6287, -0.04646, -0.7763, -0.6287, -0.04646, -0.7763, -0.6287, -0.04646, -0.7763, -0.6287, -0.04646, -0.1275, -0.05649, 0.9902, -0.1275, -0.05649, 0.9902, -0.1275, -0.05649, 0.9902, -0.1275, -0.05649, 0.9902, 0.9301, 0.3158, 0.1877, 0.9301, 0.3158, 0.1877, 0.9301, 0.3158, 0.1877, 0.9301, 0.3158, 0.1877, -0.6987, -0.1625, 0.6967, -0.6987, -0.1625, 0.6967, -0.6987, -0.1625, 0.6967, -0.6987, -0.1625, 0.6967, -0.7635, -0.2907, -0.5767, -0.7635, -0.2907, -0.5767, -0.7635, -0.2907, -0.5767, -0.7635, -0.2907, -0.5767, -0.03514, -0.009452, 0.9993, -0.03514, -0.009452, 0.9993, -0.03514, -0.009452, 0.9993, -0.03514, -0.009452, 0.9993, 0.982, 0.1805, 0.05644, 0.982, 0.1805, 0.05644, 0.982, 0.1805, 0.05644, 0.982, 0.1805, 0.05644, -0.6844, -0.2468, 0.686, -0.6844, -0.2468, 0.686, -0.6844, -0.2468, 0.686, -0.6844, -0.2468, 0.686, -0.6314, -0.4481, -0.6329, -0.6314, -0.4481, -0.6329, -0.6314, -0.4481, -0.6329, -0.6314, -0.4481, -0.6329, 0.331, -0.8225, 0.4626, 0.331, -0.8225, 0.4626, 0.331, -0.8225, 0.4626, 0.331, -0.8225, 0.4626, 0.8154, 0.5656, 0.1235, 0.8154, 0.5656, 0.1235, 0.8154, 0.5656, 0.1235, 0.8154, 0.5656, 0.1235, -0.1481, -0.9199, 0.3632, -0.1481, -0.9199, 0.3632, -0.1481, -0.9199, 0.3632, -0.1481, -0.9199, 0.3632, -0.8932, 0.1406, -0.427, -0.8932, 0.1406, -0.427, -0.8932, 0.1406, -0.427, -0.8932, 0.1406, -0.427, 0.6435, -0.7538, 0.133, 0.6435, -0.7538, 0.133, 0.6435, -0.7538, 0.133, 0.6435, -0.7538, 0.133, 0.7521, 0.6084, 0.2533, 0.7521, 0.6084, 0.2533, 0.7521, 0.6084, 0.2533, 0.7521, 0.6084, 0.2533, -0.08848, -0.9951, -0.04446, -0.08848, -0.9951, -0.04446, -0.08848, -0.9951, -0.04446, -0.08848, -0.9951, -0.04446, -0.955, 0.01224, -0.2964, -0.955, 0.01224, -0.2964, -0.955, 0.01224, -0.2964, -0.955, 0.01224, -0.2964, 0.6252, -0.7417, 0.243, 0.6252, -0.7417, 0.243, 0.6252, -0.7417, 0.243, 0.6252, -0.7417, 0.243, 0.762, 0.6319, 0.1417, 0.762, 0.6319, 0.1417, 0.762, 0.6319, 0.1417, 0.762, 0.6319, 0.1417, -0.09815, -0.9535, -0.2848, -0.09815, -0.9535, -0.2848, -0.09815, -0.9535, -0.2848, -0.09815, -0.9535, -0.2848, -0.9544, -0.01058, -0.2984, -0.9544, -0.01058, -0.2984, -0.9544, -0.01058, -0.2984, -0.9544, -0.01058, -0.2984, 0.5807, -0.795, 0.1756, 0.5807, -0.795, 0.1756, 0.5807, -0.795, 0.1756, 0.5807, -0.795, 0.1756, 0.7393, 0.5965, 0.3124, 0.7393, 0.5965, 0.3124, 0.7393, 0.5965, 0.3124, 0.7393, 0.5965, 0.3124, -0.2091, -0.9734, -0.09388, -0.2091, -0.9734, -0.09388, -0.2091, -0.9734, -0.09388, -0.2091, -0.9734, -0.09388, -0.8904, 0.02715, -0.4543, -0.8904, 0.02715, -0.4543, -0.8904, 0.02715, -0.4543, -0.8904, 0.02715, -0.4543, 0.8196, 0.5546, 0.1437, 0.8196, 0.5546, 0.1437, 0.8196, 0.5546, 0.1437, 0.8196, 0.5546, 0.1437, -0.7871, 0.1529, -0.5976, -0.7871, 0.1529, -0.5976, -0.7871, 0.1529, -0.5976, -0.7871, 0.1529, -0.5976, -0.4082, 0.7213, -0.5596, -0.4082, 0.7213, -0.5596, -0.4082, 0.7213, -0.5596, -0.4082, 0.7213, -0.5596, -0.5014, 0.8001, -0.3292, -0.5014, 0.8001, -0.3292, -0.5014, 0.8001, -0.3292, -0.5014, 0.8001, -0.3292, -0.568, 0.7972, -0.2046, -0.568, 0.7972, -0.2046, -0.568, 0.7972, -0.2046, -0.568, 0.7972, -0.2046, -0.637, 0.7658, -0.08881, -0.637, 0.7658, -0.08881, -0.637, 0.7658, -0.08881, -0.637, 0.7658, -0.08881, -0.6324, 0.748, -0.2014, -0.6324, 0.748, -0.2014, -0.6324, 0.748, -0.2014, -0.6324, 0.748, -0.2014, 0.3064, -0.2523, -0.9179, 0.3064, -0.2523, -0.9179, 0.3064, -0.2523, -0.9179, 0.3064, -0.2523, -0.9179, 0.1402, -0.0698, -0.9877, 0.1402, -0.0698, -0.9877, 0.1402, -0.0698, -0.9877, 0.1402, -0.0698, -0.9877, 0.09029, -0.04544, -0.9949, 0.09029, -0.04544, -0.9949, 0.09029, -0.04544, -0.9949, 0.09029, -0.04544, -0.9949, 0.7657, 0.1679, -0.6209, 0.7657, 0.1679, -0.6209, 0.7657, 0.1679, -0.6209, 0.7657, 0.1679, -0.6209, -0.1998, -0.9798, 0.008288, -0.1998, -0.9798, 0.008288, -0.1998, -0.9798, 0.008288, -0.1998, -0.9798, 0.008288, 0.4637, -0.8313, 0.3064, 0.4637, -0.8313, 0.3064, 0.4637, -0.8313, 0.3064, 0.4637, -0.8313, 0.3064, 0.01347, 0.5399, -0.8416, 0.01347, 0.5399, -0.8416, 0.01347, 0.5399, -0.8416, 0.01347, 0.5399, -0.8416, 0.3413, -0.8978, 0.2784, 0.3413, -0.8978, 0.2784, 0.3413, -0.8978, 0.2784, 0.3413, -0.8978, 0.2784, -0.1039, -0.9938, 0.0394, -0.1039, -0.9938, 0.0394, -0.1039, -0.9938, 0.0394, -0.1039, -0.9938, 0.0394, -0.4138, -0.89, -0.1915, -0.4138, -0.89, -0.1915, -0.4138, -0.89, -0.1915, -0.4138, -0.89, -0.1915, 0.5974, -0.7156, 0.362, 0.5974, -0.7156, 0.362, 0.5974, -0.7156, 0.362, 0.5974, -0.7156, 0.362, -0.7331, 0.4361, 0.522, -0.7331, 0.4361, 0.522, -0.7331, 0.4361, 0.522, -0.7331, 0.4361, 0.522, -0.4277, 0.5616, 0.7083, -0.4277, 0.5616, 0.7083, -0.4277, 0.5616, 0.7083, -0.4277, 0.5616, 0.7083, 0.8246, -0.2981, 0.4807, 0.8246, -0.2981, 0.4807, 0.8246, -0.2981, 0.4807, 0.8246, -0.2981, 0.4807, 0.4159, 0.8936, -0.1686, 0.4159, 0.8936, -0.1686, 0.4159, 0.8936, -0.1686, 0.4159, 0.8936, -0.1686, 0.2083, 0.9764, 0.05787, 0.2083, 0.9764, 0.05787, 0.2083, 0.9764, 0.05787, 0.2083, 0.9764, 0.05787, 0.08199, 0.987, -0.1381, 0.08199, 0.987, -0.1381, 0.08199, 0.987, -0.1381, 0.08199, 0.987, -0.1381, -0.01428, 0.9972, 0.07337, -0.01428, 0.9972, 0.07337, -0.01428, 0.9972, 0.07337, -0.01428, 0.9972, 0.07337, 0.02948, 0.9961, -0.08352, 0.02948, 0.9961, -0.08352, 0.02948, 0.9961, -0.08352, 0.02948, 0.9961, -0.08352, 0.5311, -0.5395, -0.6533, 0.5311, -0.5395, -0.6533, 0.5311, -0.5395, -0.6533, 0.5311, -0.5395, -0.6533, 0.5563, 0.1935, -0.8081, 0.5563, 0.1935, -0.8081, 0.5563, 0.1935, -0.8081, 0.5563, 0.1935, -0.8081, 0.6764, 0.262, -0.6884, 0.6764, 0.262, -0.6884, 0.6764, 0.262, -0.6884, 0.6764, 0.262, -0.6884, -0.05717, 0.01824, -0.9982, -0.05717, 0.01824, -0.9982, -0.05717, 0.01824, -0.9982, -0.05717, 0.01824, -0.9982, 0.4497, 0.6391, -0.624, 0.4497, 0.6391, -0.624, 0.4497, 0.6391, -0.624, 0.4497, 0.6391, -0.624, -0.724, -0.2559, -0.6406, -0.724, -0.2559, -0.6406, -0.724, -0.2559, -0.6406, -0.724, -0.2559, -0.6406, -0.8431, 0.3234, 0.4295, -0.8431, 0.3234, 0.4295, -0.8431, 0.3234, 0.4295, -0.8431, 0.3234, 0.4295, -0.06607, -0.2467, 0.9668, -0.06607, -0.2467, 0.9668, -0.06607, -0.2467, 0.9668, -0.06607, -0.2467, 0.9668, -0.04769, -0.6914, 0.7209, -0.04769, -0.6914, 0.7209, -0.04769, -0.6914, 0.7209, -0.04769, -0.6914, 0.7209, 0.00768, -0.9755, 0.2198, 0.00768, -0.9755, 0.2198, 0.00768, -0.9755, 0.2198, 0.00768, -0.9755, 0.2198, 0.09493, -0.9864, 0.1341, 0.09493, -0.9864, 0.1341, 0.09493, -0.9864, 0.1341, 0.09493, -0.9864, 0.1341, -0.6125, -0.7889, -0.05101, -0.6125, -0.7889, -0.05101, -0.6125, -0.7889, -0.05101, -0.6125, -0.7889, -0.05101, -0.1838, -0.936, 0.3001, -0.1838, -0.936, 0.3001, -0.1838, -0.936, 0.3001, -0.1838, -0.936, 0.3001, -0.01418, -0.9991, 0.04037, -0.01418, -0.9991, 0.04037, -0.01418, -0.9991, 0.04037, -0.01418, -0.9991, 0.04037, -0.6036, -0.7896, -0.1101, -0.6036, -0.7896, -0.1101, -0.6036, -0.7896, -0.1101, -0.6036, -0.7896, -0.1101, -0.08772, 0.8941, -0.4391, -0.08772, 0.8941, -0.4391, -0.08772, 0.8941, -0.4391, -0.08772, 0.8941, -0.4391, -0.04188, -0.8334, 0.5511, -0.04188, -0.8334, 0.5511, -0.04188, -0.8334, 0.5511, -0.04188, -0.8334, 0.5511, -0.09901, -0.9919, 0.08009, -0.09901, -0.9919, 0.08009, -0.09901, -0.9919, 0.08009, -0.09901, -0.9919, 0.08009, 0.5089, -0.6545, -0.5591, 0.5089, -0.6545, -0.5591, 0.5089, -0.6545, -0.5591, 0.5089, -0.6545, -0.5591, -0.2891, -0.8071, 0.5147, -0.2891, -0.8071, 0.5147, -0.2891, -0.8071, 0.5147, -0.2891, -0.8071, 0.5147, -0.9689, 0.1332, -0.2084, -0.9689, 0.1332, -0.2084, -0.9689, 0.1332, -0.2084, -0.9689, 0.1332, -0.2084, -0.6154, -0.7842, 0.0792, -0.6154, -0.7842, 0.0792, -0.6154, -0.7842, 0.0792, -0.6154, -0.7842, 0.0792, -0.502, 0.8587, 0.1034, -0.502, 0.8587, 0.1034, -0.502, 0.8587, 0.1034, -0.502, 0.8587, 0.1034, -0.006199, 0.9931, 0.1173, -0.006199, 0.9931, 0.1173, -0.006199, 0.9931, 0.1173, -0.006199, 0.9931, 0.1173, 0.538, 0.8326, 0.1319, 0.538, 0.8326, 0.1319, 0.538, 0.8326, 0.1319, 0.538, 0.8326, 0.1319, 0.9996, 0.007121, 0.02668, 0.9996, 0.007121, 0.02668, 0.9996, 0.007121, 0.02668, 0.9996, 0.007121, 0.02668, 0.5117, -0.8572, 0.05777, 0.5117, -0.8572, 0.05777, 0.5117, -0.8572, 0.05777, 0.5117, -0.8572, 0.05777, -0.1022, -0.9896, 0.1011, -0.1022, -0.9896, 0.1011, -0.1022, -0.9896, 0.1011, -0.1022, -0.9896, 0.1011, 0.02702, -0.9994, -0.01932, 0.02702, -0.9994, -0.01932, 0.02702, -0.9994, -0.01932, 0.02702, -0.9994, -0.01932, 0.04653, -0.9955, 0.08211, 0.04653, -0.9955, 0.08211, 0.04653, -0.9955, 0.08211, 0.04653, -0.9955, 0.08211, 0.2906, -0.9511, -0.1046, 0.2906, -0.9511, -0.1046, 0.2906, -0.9511, -0.1046, 0.2906, -0.9511, -0.1046, 0.1323, 0.9893, 0.06214, 0.1323, 0.9893, 0.06214, 0.1323, 0.9893, 0.06214, 0.1323, 0.9893, 0.06214, 0.6593, 0.7263, 0.1944, 0.6593, 0.7263, 0.1944, 0.6593, 0.7263, 0.1944, 0.6593, 0.7263, 0.1944, 0.769, 0.6332, 0.08772, 0.769, 0.6332, 0.08772, 0.769, 0.6332, 0.08772, 0.769, 0.6332, 0.08772, 0.9681, 0.1279, -0.2156, 0.9681, 0.1279, -0.2156, 0.9681, 0.1279, -0.2156, 0.9681, 0.1279, -0.2156, 0.4673, -0.8726, -0.142, 0.4673, -0.8726, -0.142, 0.4673, -0.8726, -0.142, 0.4673, -0.8726, -0.142, -0.5303, -0.2314, -0.8156, -0.5303, -0.2314, -0.8156, -0.5303, -0.2314, -0.8156, -0.5303, -0.2314, -0.8156, 0.7539, -0.3842, 0.533, 0.7539, -0.3842, 0.533, 0.7539, -0.3842, 0.533, 0.7539, -0.3842, 0.533, 0.3709, 0.7766, 0.5093, 0.3709, 0.7766, 0.5093, 0.3709, 0.7766, 0.5093, 0.3709, 0.7766, 0.5093, -0.05386, -0.9758, 0.212, -0.05386, -0.9758, 0.212, -0.05386, -0.9758, 0.212, -0.05386, -0.9758, 0.212, -0.3925, -0.1738, -0.9032, -0.3925, -0.1738, -0.9032, -0.3925, -0.1738, -0.9032, -0.3925, -0.1738, -0.9032, 0.2279, -0.5552, 0.7999, 0.2279, -0.5552, 0.7999, 0.2279, -0.5552, 0.7999, 0.2279, -0.5552, 0.7999, 0.3414, 0.7441, 0.5742, 0.3414, 0.7441, 0.5742, 0.3414, 0.7441, 0.5742, 0.3414, 0.7441, 0.5742, -0.1667, -0.9342, 0.3154, -0.1667, -0.9342, 0.3154, -0.1667, -0.9342, 0.3154, -0.1667, -0.9342, 0.3154, -0.498, -0.214, -0.8404, -0.498, -0.214, -0.8404, -0.498, -0.214, -0.8404, -0.498, -0.214, -0.8404, 0.2451, -0.6273, 0.7392, 0.2451, -0.6273, 0.7392, 0.2451, -0.6273, 0.7392, 0.2451, -0.6273, 0.7392, 0.2994, 0.7622, 0.574, 0.2994, 0.7622, 0.574, 0.2994, 0.7622, 0.574, 0.2994, 0.7622, 0.574, -0.6443, -0.1693, -0.7458, -0.6443, -0.1693, -0.7458, -0.6443, -0.1693, -0.7458, -0.6443, -0.1693, -0.7458, 0.1829, 0.7532, 0.6318, 0.1829, 0.7532, 0.6318, 0.1829, 0.7532, 0.6318, 0.1829, 0.7532, 0.6318, -0.2851, 0.9217, 0.2631, -0.2851, 0.9217, 0.2631, -0.2851, 0.9217, 0.2631, -0.2851, 0.9217, 0.2631, 0.04917, 0.9986, -0.02141, 0.04917, 0.9986, -0.02141, 0.04917, 0.9986, -0.02141, 0.04917, 0.9986, -0.02141, 0.272, 0.903, -0.3326, 0.272, 0.903, -0.3326, 0.272, 0.903, -0.3326, 0.272, 0.903, -0.3326, -0.1385, 0.9841, -0.1114, -0.1385, 0.9841, -0.1114, -0.1385, 0.9841, -0.1114, -0.1385, 0.9841, -0.1114, -0.9426, -0.2625, 0.2065, -0.9426, -0.2625, 0.2065, -0.9426, -0.2625, 0.2065, -0.9426, -0.2625, 0.2065, 0.4144, -0.699, 0.5829, 0.4144, -0.699, 0.5829, 0.4144, -0.699, 0.5829, 0.4144, -0.699, 0.5829, 0.09652, -0.9862, 0.1349, 0.09652, -0.9862, 0.1349, 0.09652, -0.9862, 0.1349, 0.09652, -0.9862, 0.1349, -0.8045, 0.4771, 0.3539, -0.8045, 0.4771, 0.3539, -0.8045, 0.4771, 0.3539, -0.8045, 0.4771, 0.3539, 0.1499, -0.9661, 0.2102, 0.1499, -0.9661, 0.2102, 0.1499, -0.9661, 0.2102, 0.1499, -0.9661, 0.2102, 0.3098, -0.7609, 0.5702, 0.3098, -0.7609, 0.5702, 0.3098, -0.7609, 0.5702, 0.3098, -0.7609, 0.5702, 0.3485, -0.2117, 0.9131, 0.3485, -0.2117, 0.9131, 0.3485, -0.2117, 0.9131, 0.3485, -0.2117, 0.9131, -0.2014, -0.9656, -0.1648, -0.2014, -0.9656, -0.1648, -0.2014, -0.9656, -0.1648, -0.2014, -0.9656, -0.1648, -0.7392, 0.4773, -0.4751, -0.7392, 0.4773, -0.4751, -0.7392, 0.4773, -0.4751, -0.7392, 0.4773, -0.4751, -0.3451, 0.5447, -0.7644, -0.3451, 0.5447, -0.7644, -0.3451, 0.5447, -0.7644, -0.3451, 0.5447, -0.7644, -0.06102, 0.5977, -0.7994, -0.06102, 0.5977, -0.7994, -0.06102, 0.5977, -0.7994, -0.06102, 0.5977, -0.7994, -0.914, 0.3167, -0.2536, -0.914, 0.3167, -0.2536, -0.914, 0.3167, -0.2536, -0.914, 0.3167, -0.2536, -0.635, 0.261, 0.7271, -0.635, 0.261, 0.7271, -0.635, 0.261, 0.7271, -0.635, 0.261, 0.7271, -0.9502, 0.3094, 0.03709, -0.9502, 0.3094, 0.03709, -0.9502, 0.3094, 0.03709, -0.9502, 0.3094, 0.03709, 0.4669, 0.8739, -0.1354, 0.4669, 0.8739, -0.1354, 0.4669, 0.8739, -0.1354, 0.4669, 0.8739, -0.1354, 0.4608, 0.8874, -0.0145, 0.4608, 0.8874, -0.0145, 0.4608, 0.8874, -0.0145, 0.4608, 0.8874, -0.0145, 0.4944, -0.8581, -0.1388, 0.4944, -0.8581, -0.1388, 0.4944, -0.8581, -0.1388, 0.4944, -0.8581, -0.1388, -0.6086, -0.6761, -0.4154, -0.6086, -0.6761, -0.4154, -0.6086, -0.6761, -0.4154, -0.6086, -0.6761, -0.4154, -0.4188, 0.9042, -0.0834, -0.4188, 0.9042, -0.0834, -0.4188, 0.9042, -0.0834, -0.4188, 0.9042, -0.0834, -0.06491, 0.9837, -0.1679, -0.06491, 0.9837, -0.1679, -0.06491, 0.9837, -0.1679, -0.06491, 0.9837, -0.1679, 0.2902, 0.9278, -0.2346, 0.2902, 0.9278, -0.2346, 0.2902, 0.9278, -0.2346, 0.2902, 0.9278, -0.2346, -0.7115, 0.7, -0.06193, -0.7115, 0.7, -0.06193, -0.7115, 0.7, -0.06193, -0.7115, 0.7, -0.06193, -0.77, 0.2458, 0.5888, -0.77, 0.2458, 0.5888, -0.77, 0.2458, 0.5888, -0.77, 0.2458, 0.5888, 0.9316, -0.3631, -0.01589, 0.9316, -0.3631, -0.01589, 0.9316, -0.3631, -0.01589, 0.9316, -0.3631, -0.01589, -0.4399, -0.8936, 0.0893, -0.4399, -0.8936, 0.0893, -0.4399, -0.8936, 0.0893, -0.4399, -0.8936, 0.0893, 0.9247, 0.3137, 0.2157, 0.9247, 0.3137, 0.2157, 0.9247, 0.3137, 0.2157, 0.9247, 0.3137, 0.2157, -0.5295, -0.8304, -0.1731, -0.5295, -0.8304, -0.1731, -0.5295, -0.8304, -0.1731, -0.5295, -0.8304, -0.1731, -0.2225, -0.9213, -0.3188, -0.2225, -0.9213, -0.3188, -0.2225, -0.9213, -0.3188, -0.2225, -0.9213, -0.3188, 0.8435, 0.5103, -0.1679, 0.8435, 0.5103, -0.1679, 0.8435, 0.5103, -0.1679, 0.8435, 0.5103, -0.1679, -0.8724, -0.4065, -0.2715, -0.8724, -0.4065, -0.2715, -0.8724, -0.4065, -0.2715, -0.8724, -0.4065, -0.2715, -0.001224, -0.9651, 0.262, -0.001224, -0.9651, 0.262, -0.001224, -0.9651, 0.262, -0.001224, -0.9651, 0.262, -0.08758, -0.9872, 0.133, -0.08758, -0.9872, 0.133, -0.08758, -0.9872, 0.133, -0.08758, -0.9872, 0.133, -0.661, -0.7492, -0.04236, -0.661, -0.7492, -0.04236, -0.661, -0.7492, -0.04236, -0.661, -0.7492, -0.04236, 0.3672, -0.885, 0.2861, 0.3672, -0.885, 0.2861, 0.3672, -0.885, 0.2861, 0.3672, -0.885, 0.2861, 0.06831, -0.9836, -0.1672, 0.06831, -0.9836, -0.1672, 0.06831, -0.9836, -0.1672, 0.06831, -0.9836, -0.1672, 0.1707, -0.8661, -0.4699, 0.1707, -0.8661, -0.4699, 0.1707, -0.8661, -0.4699, 0.1707, -0.8661, -0.4699, 0.3362, -0.6335, -0.6968, 0.3362, -0.6335, -0.6968, 0.3362, -0.6335, -0.6968, 0.3362, -0.6335, -0.6968, 0.895, 0.1753, -0.4101, 0.895, 0.1753, -0.4101, 0.895, 0.1753, -0.4101, 0.895, 0.1753, -0.4101, 0.7704, 0.2409, -0.5903, 0.7704, 0.2409, -0.5903, 0.7704, 0.2409, -0.5903, 0.7704, 0.2409, -0.5903, -0.9199, 0.3076, -0.2431, -0.9199, 0.3076, -0.2431, -0.9199, 0.3076, -0.2431, -0.9199, 0.3076, -0.2431, -0.1592, -0.9622, -0.2212, -0.1592, -0.9622, -0.2212, -0.1592, -0.9622, -0.2212, -0.1592, -0.9622, -0.2212, -0.1296, -0.9895, -0.06364, -0.1296, -0.9895, -0.06364, -0.1296, -0.9895, -0.06364, -0.1296, -0.9895, -0.06364, -0.3401, -0.9107, -0.2344, -0.3401, -0.9107, -0.2344, -0.3401, -0.9107, -0.2344, -0.3401, -0.9107, -0.2344, -0.1805, -0.983, 0.03408, -0.1805, -0.983, 0.03408, -0.1805, -0.983, 0.03408, -0.1805, -0.983, 0.03408, -0.5927, -0.8004, 0.08953, -0.5927, -0.8004, 0.08953, -0.5927, -0.8004, 0.08953, -0.5927, -0.8004, 0.08953, -0.9909, 0.1238, 0.05205, -0.9909, 0.1238, 0.05205, -0.9909, 0.1238, 0.05205, -0.9909, 0.1238, 0.05205, -0.5128, -0.6699, -0.5369, -0.5128, -0.6699, -0.5369, -0.5128, -0.6699, -0.5369, -0.5128, -0.6699, -0.5369, 0.02644, 0.02437, -0.9994, 0.02644, 0.02437, -0.9994, 0.02644, 0.02437, -0.9994, 0.02644, 0.02437, -0.9994, 0.02644, 0.02437, -0.9994, 0.02644, 0.02437, -0.9994, 0.02644, 0.02437, -0.9994, 0.02644, 0.02437, -0.9994, -0.025, 0.8924, -0.4505, -0.025, 0.8924, -0.4505, -0.025, 0.8924, -0.4505, -0.025, 0.8924, -0.4505, -0.4404, 0.7334, -0.5178, -0.4404, 0.7334, -0.5178, -0.4404, 0.7334, -0.5178, -0.4404, 0.7334, -0.5178, 0.4776, -0.7155, -0.5099, 0.4776, -0.7155, -0.5099, 0.4776, -0.7155, -0.5099, 0.4776, -0.7155, -0.5099, -0.7974, 0.02507, -0.6029, -0.7974, 0.02507, -0.6029, -0.7974, 0.02507, -0.6029, -0.7974, 0.02507, -0.6029, 0.843, 0.01091, -0.5378, 0.843, 0.01091, -0.5378, 0.843, 0.01091, -0.5378, 0.843, 0.01091, -0.5378, 0.5021, 0.7041, -0.5021, 0.5021, 0.7041, -0.5021, 0.5021, 0.7041, -0.5021, 0.5021, 0.7041, -0.5021, -0.1769, -0.8528, -0.4914, -0.1769, -0.8528, -0.4914, -0.1769, -0.8528, -0.4914, -0.1769, -0.8528, -0.4914])] * 3)])
arm_armature_021 = bpy.data.armatures.new('Armature.021')  # bones are not reproduced

# ---- objects
ob_r = bpy.data.objects.new('R', arm_armature_021)
ob_mesh_017 = bpy.data.objects.new('mesh.017', me_untitled_021)

# ---- transforms, parenting, visibility, modifiers, constraints
ob_r.location = (0.0, 0.0, 0.0)
ob_r.hide_render = True
ob_r.show_in_front = True
ob_r.lineart.crease_threshold = 0.0
ob_mesh_017.parent = ob_r
ob_mesh_017.location = (0.0, 0.0, 0.0)
ob_mesh_017.scale = (0.121, 0.121, 0.121)
ob_mesh_017.color = (0.8, 0.8, 0.8, 1.0)
ob_mesh_017.lineart.crease_threshold = 0.0
_vg = ob_mesh_017.vertex_groups.new(name='Wrist')
_vg = ob_mesh_017.vertex_groups.new(name='Thumb_1')
_vg = ob_mesh_017.vertex_groups.new(name='Thumb_2')
_vg = ob_mesh_017.vertex_groups.new(name='Thumb_3')
_vg = ob_mesh_017.vertex_groups.new(name='Index_1')
_vg = ob_mesh_017.vertex_groups.new(name='Index_2')
_vg = ob_mesh_017.vertex_groups.new(name='Index_3')
_vg = ob_mesh_017.vertex_groups.new(name='Index_4')
_vg = ob_mesh_017.vertex_groups.new(name='Middle_1')
_vg = ob_mesh_017.vertex_groups.new(name='Middle_2')
_vg = ob_mesh_017.vertex_groups.new(name='Middle_3')
_vg = ob_mesh_017.vertex_groups.new(name='Middle_4')
_vg = ob_mesh_017.vertex_groups.new(name='Ring_1')
_vg = ob_mesh_017.vertex_groups.new(name='Ring_2')
_vg = ob_mesh_017.vertex_groups.new(name='Ring_3')
_vg = ob_mesh_017.vertex_groups.new(name='Ring_4')
_vg = ob_mesh_017.vertex_groups.new(name='Little_1')
_vg = ob_mesh_017.vertex_groups.new(name='Little_2')
_vg = ob_mesh_017.vertex_groups.new(name='Little_3')
_vg = ob_mesh_017.vertex_groups.new(name='Little_4')

# ---- collection membership
col_r.objects.link(ob_r)
col_r.objects.link(ob_mesh_017)

# ---- scene / render settings (as saved in the file)
scene.frame_start = 1; scene.frame_end = 250; scene.frame_set(1)
scene.render.engine = 'BLENDER_EEVEE_NEXT'
scene.cycles.sampling_pattern = 'TABULATED_SOBOL'
scene.view_settings.view_transform = 'Filmic'
bpy.context.view_layer.update()

# ---- added for rendering (the .blend has no active camera and no usable light): camera, sun
cam_auto = bpy.data.cameras.new('AutoCamera')
cam_auto.lens = 50.0
cam_auto.sensor_width = 36.0
cam_auto.clip_end = 1000.0
ob_auto_camera = bpy.data.objects.new('AutoCamera', cam_auto)
scene.collection.objects.link(ob_auto_camera)
ob_auto_camera.location = (13.679, -17.0835, 18.0443)
ob_auto_camera.rotation_euler = (1.09748, -7.21219e-08, 0.694738)
scene.camera = ob_auto_camera
light_auto_sun = bpy.data.lights.new('AutoSun', 'SUN')
light_auto_sun.energy = 3.0
light_auto_sun.angle = 0.0523599
ob_auto_sun = bpy.data.objects.new('AutoSun', light_auto_sun)
scene.collection.objects.link(ob_auto_sun)
ob_auto_sun.rotation_euler = (0.872665, 0.174533, 0.523599)
bpy.context.view_layer.update()
